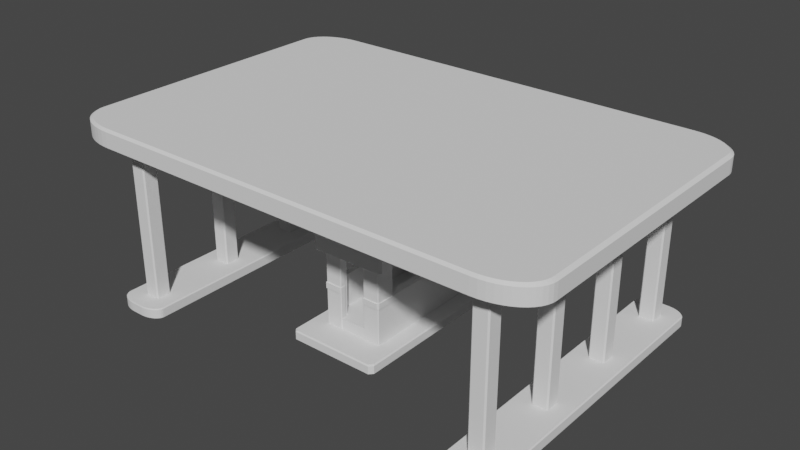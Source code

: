 # Source: Gardu.blend  (saved by Blender 3.6.13; exported with 4.5.12 LTS)
import bpy
from mathutils import Matrix  # noqa: F401  (used for matrix-valued properties, if any)

bpy.ops.wm.read_factory_settings(use_empty=True)
scene = bpy.context.scene
scene.name = 'Scene'

# ---- collections
col_collection = bpy.data.collections.new('Collection'); scene.collection.children.link(col_collection)

# ---- world
world_world = bpy.data.worlds.new('World'); scene.world = world_world
world_world.use_nodes = True; world_world.node_tree.nodes.clear()
_N = world_world.node_tree.nodes; _L = world_world.node_tree.links
n0 = _N.new('ShaderNodeOutputWorld'); n0.name = 'World Output'; n0.location = (300, 300)
n1 = _N.new('ShaderNodeBackground'); n1.name = 'Background'; n1.location = (10, 300)
n1.inputs[0].default_value = (0.05088, 0.05088, 0.05088, 1.0)
_L.new(n1.outputs[0], n0.inputs[0])
n0.is_active_output = True
world_world.color = (0.05088, 0.05088, 0.05088)
world_world.use_sun_shadow = False
world_world.sun_shadow_jitter_overblur = 0.0

# ---- meshes
me_plane = bpy.data.meshes.new('Plane')
me_plane.from_pydata([(0.0, 2.0, 0.0), (0.0, 1.7, 0.6), (-0.74, 1.7, 0.6), (0.0, 1.72, 3.0), (-0.9, 2.0, 0.0), (-0.92, 1.98, 0.0), (-0.92, 1.98, 3.0), (-0.74, 1.7, 1.6), (-0.92, 0.0, 0.0), (0.0, 2.0, 3.0), (-0.9, 2.0, 3.0), (0.0, 1.7, 1.6), (-0.9, 2.0, 1.58), (-0.92, 1.98, 1.58), (-0.9, 2.0, 2.52), (0.0, 1.7, 2.5), (-0.74, 1.7, 2.5), (-0.92, 1.98, 2.52), (-0.62, 2.0, 3.0), (-0.6, 2.0, 0.0), (-0.92, 1.7, 0.0), (-0.92, 1.72, 3.0), (-0.6, 1.7, 2.5), (-0.6, 1.7, 1.6), (0.0, 1.98, 1.6), (0.0, 2.0, 1.58), (0.0, 2.0, 2.52), (0.0, 1.98, 2.5), (-0.6, 1.98, 1.6), (-0.62, 2.0, 1.58), (-0.62, 2.0, 2.52), (-0.6, 1.98, 2.5), (-0.62, 1.72, 3.0), (-0.92, 0.0, 3.0), (0.0, 0.0, 0.6), (-0.74, 0.0, 0.6), (-0.74, 0.0, 3.0), (-0.74, 0.0, 1.6), (-0.74, 0.0, 2.5), (-0.9001, 1.7, 1.602), (-0.92, 1.72, 1.58), (-0.92, 1.72, 2.52), (-0.9001, 1.7, 2.498), (-0.92, 0.0, 1.58), (-0.9001, 0.0, 1.602), (-0.9001, 0.0, 2.498), (-0.92, 0.0, 2.52), (-0.74, 1.4, 1.6), (-0.74, 1.4, 2.5), (-0.9001, 1.4, 1.602), (-0.92, 1.42, 1.58), (-0.92, 1.42, 2.52), (-0.9001, 1.4, 2.498), (0.74, 1.7, 0.6), (0.9, 2.0, 0.0), (0.92, 1.98, 0.0), (0.92, 1.98, 3.0), (0.74, 1.7, 1.6), (0.92, 0.0, 0.0), (0.9, 2.0, 3.0), (0.9, 2.0, 1.58), (0.92, 1.98, 1.58), (0.9, 2.0, 2.52), (0.74, 1.7, 2.5), (0.92, 1.98, 2.52), (0.62, 2.0, 3.0), (0.6, 2.0, 0.0), (0.92, 1.7, 0.0), (0.92, 1.72, 3.0), (0.6, 1.7, 2.5), (0.6, 1.7, 1.6), (0.6, 1.98, 1.6), (0.62, 2.0, 1.58), (0.62, 2.0, 2.52), (0.6, 1.98, 2.5), (0.62, 1.72, 3.0), (0.92, 0.0, 3.0), (0.74, 0.0, 0.6), (0.74, 0.0, 3.0), (0.74, 0.0, 1.6), (0.74, 0.0, 2.5), (0.9001, 1.7, 1.602), (0.92, 1.72, 1.58), (0.92, 1.72, 2.52), (0.9001, 1.7, 2.498), (0.92, 0.0, 1.58), (0.9001, 0.0, 1.602), (0.9001, 0.0, 2.498), (0.92, 0.0, 2.52), (0.74, 1.4, 1.6), (0.74, 1.4, 2.5), (0.9001, 1.4, 1.602), (0.92, 1.42, 1.58), (0.92, 1.42, 2.52), (0.9001, 1.4, 2.498), (0.0, -2.0, 0.0), (0.0, -1.7, 0.6), (-0.74, -1.7, 0.6), (0.0, -1.7, 3.0), (-0.9, -2.0, 0.0), (-0.92, -1.98, 0.0), (-0.92, -1.98, 3.0), (-0.74, -1.7, 1.6), (0.0, -2.0, 3.0), (-0.9, -2.0, 3.0), (-0.9, -2.0, 1.58), (-0.92, -1.98, 1.58), (-0.9, -2.0, 2.52), (0.0, -1.7, 2.5), (-0.74, -1.7, 2.5), (-0.92, -1.98, 2.52), (-0.62, -2.0, 3.0), (-0.6, -2.0, 0.0), (-0.92, -1.7, 0.0), (-0.92, -1.7, 3.0), (-0.6, -1.7, 2.5), (-0.6, -1.7, 1.58), (0.0, -2.0, 2.52), (0.0, -1.98, 2.5), (-0.62, -2.0, 1.58), (-0.62, -2.0, 2.52), (-0.6, -1.98, 2.5), (-0.62, -1.7, 3.0), (-0.9001, -1.7, 1.602), (-0.92, -1.7, 1.58), (-0.92, -1.7, 2.52), (-0.9001, -1.7, 2.498), (-0.74, -1.4, 1.6), (-0.74, -1.4, 2.5), (-0.9001, -1.4, 1.602), (-0.92, -1.42, 1.58), (-0.92, -1.42, 2.52), (-0.9001, -1.4, 2.498), (0.74, -1.7, 0.6), (0.9, -2.0, 0.0), (0.92, -1.98, 0.0), (0.92, -1.98, 3.0), (0.74, -1.7, 1.6), (0.9, -2.0, 3.0), (0.9, -2.0, 1.58), (0.92, -1.98, 1.58), (0.9, -2.0, 2.52), (0.74, -1.7, 2.5), (0.92, -1.98, 2.52), (0.62, -2.0, 3.0), (0.6, -2.0, 0.0), (0.92, -1.7, 0.0), (0.92, -1.7, 3.0), (0.6, -1.7, 2.5), (0.6, -1.7, 1.58), (0.62, -2.0, 1.58), (0.62, -2.0, 2.52), (0.6, -1.98, 2.5), (0.62, -1.7, 3.0), (0.9001, -1.7, 1.602), (0.92, -1.7, 1.58), (0.92, -1.7, 2.52), (0.9001, -1.7, 2.498), (0.74, -1.4, 1.6), (0.74, -1.4, 2.5), (0.9001, -1.4, 1.602), (0.92, -1.42, 1.58), (0.92, -1.42, 2.52), (0.9001, -1.4, 2.498), (-0.61, -1.7, 0.6), (0.61, -1.7, 0.6), (0.0, -1.98, -3.725e-09), (-0.6, -1.84, 2.5), (0.0, -1.84, 0.6), (0.6, -1.84, 2.5), (-0.42, -2.0, 0.0), (-0.42, -2.0, 1.58), (-0.4, -1.7, 2.5), (-0.4, -1.84, 1.58), (-0.4, -1.98, 1.58), (-0.4, -1.84, 2.5), (-0.4, -1.98, 2.5), (-0.42, -2.0, 2.52), (-0.4057, -1.84, 0.6), (-0.41, -1.7, 0.6), (-0.4001, -1.98, 3.725e-09), (0.42, -2.0, 0.0), (0.42, -2.0, 1.58), (0.4, -1.7, 2.5), (0.4, -1.7, 1.58), (0.4, -1.84, 1.58), (0.4, -1.98, 1.58), (0.4, -1.84, 2.5), (0.4, -1.98, 2.5), (0.42, -2.0, 2.52), (0.4057, -1.84, 0.6), (0.41, -1.7, 0.6), (0.4001, -1.98, 3.725e-09), (0.0, -1.98, 0.6), (0.74, 1.72, 3.0), (-0.74, 1.72, 3.0), (0.3999, -1.98, 0.6), (-0.3999, -1.98, 0.6), (-0.74, -1.7, 3.0), (0.74, -1.7, 3.0), (-0.9, 2.0, 1.4), (-0.62, 2.0, 1.4), (-0.92, 1.98, 1.4), (0.0, 2.0, 1.4), (-0.92, 1.72, 1.4), (0.9, 2.0, 1.4), (0.62, 2.0, 1.4), (0.92, 1.98, 1.4), (0.92, 1.72, 1.4), (-0.92, 0.0, 1.4), (-0.9, -2.0, 1.4), (-0.62, -2.0, 1.4), (-0.92, -1.98, 1.4), (-0.92, -1.7, 1.4), (-0.42, -2.0, 1.4), (0.9, -2.0, 1.4), (0.62, -2.0, 1.4), (0.92, -1.98, 1.4), (0.92, -1.7, 1.4), (0.42, -2.0, 1.4), (0.92, 0.0, 1.4), (-0.74, -1.7, 1.4), (-0.6017, -1.7, 1.4), (-0.401, -1.84, 1.4), (-0.4, -1.98, 1.4), (0.74, -1.7, 1.4), (0.6017, -1.7, 1.4), (0.4017, -1.7, 1.4), (0.401, -1.84, 1.4), (0.4, -1.98, 1.4), (-0.909, 2.044, 1.4), (-0.909, 2.044, 1.58), (-0.9292, 2.003, 1.58), (-0.6262, 2.044, 1.4), (-0.6262, 2.044, 1.58), (-0.9292, 2.003, 1.4), (-1.694e-09, 2.044, 1.58), (-1.694e-09, 2.044, 1.4), (-0.9292, 1.741, 1.4), (-0.9292, 1.741, 1.58), (-0.9292, 1.438, 1.58), (-0.9292, 0.003556, 1.58), (0.909, 2.044, 1.4), (0.909, 2.044, 1.58), (0.9492, 2.003, 1.58), (0.6262, 2.044, 1.4), (0.6262, 2.044, 1.58), (0.9492, 2.003, 1.4), (0.9492, 1.741, 1.4), (0.9492, 1.741, 1.58), (0.9492, 1.438, 1.58), (0.9492, 0.003556, 1.58), (-0.909, -2.036, 1.4), (-0.909, -2.036, 1.58), (-0.9292, -1.996, 1.58), (-0.6262, -2.036, 1.4), (-0.6262, -2.036, 1.58), (-0.9292, -1.996, 1.4), (-0.9292, -1.713, 1.4), (-0.9292, -1.713, 1.58), (-0.9292, -1.431, 1.58), (0.909, -2.036, 1.4), (0.909, -2.036, 1.58), (0.9492, -1.996, 1.58), (0.6262, -2.036, 1.4), (0.6262, -2.036, 1.58), (0.9492, -1.996, 1.4), (0.9492, -1.713, 1.4), (0.9492, -1.713, 1.58), (0.9492, -1.431, 1.58), (0.4042, -2.036, 1.58), (-0.4042, -2.036, 1.4), (-0.4042, -2.036, 1.58), (-0.384, -1.855, 1.58), (-0.384, -1.996, 1.58), (-0.385, -1.855, 1.4), (0.4042, -2.036, 1.4), (0.384, -1.855, 1.58), (0.384, -1.996, 1.58), (-0.9292, 0.003556, 1.4), (0.9492, 0.003556, 1.4), (-0.384, -1.996, 1.4), (0.385, -1.855, 1.4), (0.384, -1.996, 1.4), (0.384, -1.984, 1.58), (-0.3841, -1.984, 1.4), (0.3841, -1.984, 1.4), (-0.384, -1.984, 1.58), (-0.3977, -1.986, 1.4), (-0.3977, -1.986, 1.58), (0.3977, -1.986, 1.58), (0.3977, -1.986, 1.4), (-0.45, -1.7, 2.5), (-0.45, -1.7, 1.58), (-0.4557, -1.84, 0.6), (-0.46, -1.7, 0.6), (-0.4517, -1.7, 1.4), (-0.45, -1.84, 1.58), (-0.45, -1.84, 2.5), (-0.451, -1.84, 1.4)], [], [(34, 77, 53, 1), (46, 33, 21, 41, 51), (218, 267, 266, 217), (6, 195, 10), (3, 32, 22, 15), (195, 16, 22, 32), (15, 22, 31, 27), (21, 195, 6), (14, 17, 6, 10), (24, 28, 23, 11), (30, 14, 10, 18), (1, 11, 23, 7, 2), (7, 39, 49, 47), (31, 22, 23, 28), (12, 13, 17, 14), (23, 22, 16, 7), (26, 30, 18, 9), (47, 49, 44, 37), (27, 15, 3, 9, 26), (40, 41, 17, 13), (45, 52, 42, 16, 48, 38), (29, 12, 14, 30), (24, 25, 29, 28), (26, 27, 31, 30), (30, 31, 28, 29), (216, 264, 276, 219), (3, 9, 18, 32), (32, 18, 10, 195), (2, 7, 47, 37, 35), (16, 195, 36, 38, 48), (41, 21, 6, 17), (61, 244, 243, 60), (16, 48, 47, 7), (49, 50, 43, 44), (45, 46, 51, 52), (8, 209, 204, 20), (195, 21, 33, 36), (49, 47, 48, 52), (50, 49, 52, 51), (41, 51, 52, 42), (39, 40, 50, 49), (42, 52, 48, 16), (40, 50, 51, 41), (88, 93, 83, 68, 76), (161, 269, 251, 85), (56, 59, 194), (3, 15, 69, 75), (194, 75, 69, 63), (15, 27, 74, 69), (68, 56, 194), (62, 59, 56, 64), (24, 11, 70, 71), (73, 65, 59, 62), (1, 53, 57, 70, 11), (57, 89, 91, 81), (74, 71, 70, 69), (60, 62, 64, 61), (70, 57, 63, 69), (26, 9, 65, 73), (89, 79, 86, 91), (171, 272, 274, 289), (82, 61, 64, 83), (87, 80, 90, 63, 84, 94), (72, 73, 62, 60), (24, 71, 72, 25), (26, 73, 74, 27), (73, 72, 71, 74), (3, 75, 65, 9), (75, 194, 59, 65), (53, 77, 79, 89, 57), (63, 90, 80, 78, 194), (83, 64, 56, 68), (72, 246, 236, 25), (63, 57, 89, 90), (91, 86, 85, 92), (87, 94, 93, 88), (209, 8, 113, 213), (194, 78, 76, 68), (91, 94, 90, 89), (92, 93, 94, 91), (83, 84, 94, 93), (81, 91, 92, 82), (84, 63, 90, 94), (82, 83, 93, 92), (46, 131, 125, 114, 33), (150, 265, 262, 139), (101, 104, 198), (98, 108, 172, 292, 115, 122), (198, 122, 115, 109), (108, 118, 176, 175, 298, 292, 172), (114, 101, 198), (107, 104, 101, 110), (120, 111, 104, 107), (102, 127, 129, 123), (166, 180, 170, 95), (105, 107, 110, 106), (116, 102, 109, 115), (117, 103, 111, 120, 177), (127, 37, 44, 129), (82, 249, 244, 61), (118, 117, 103, 98, 108), (124, 106, 110, 125), (45, 38, 128, 109, 126, 132), (119, 120, 107, 105), (117, 177, 120, 121, 176, 118), (167, 298, 175, 172, 292, 115), (98, 122, 111, 103), (122, 198, 104, 111), (97, 35, 37, 127, 102, 221), (109, 128, 38, 36, 198), (125, 110, 101, 114), (174, 287, 273, 173), (109, 102, 127, 128), (129, 44, 43, 130), (45, 132, 131, 46), (155, 268, 269, 161), (198, 36, 33, 114), (129, 132, 128, 127), (130, 131, 132, 129), (125, 126, 132, 131), (123, 129, 130, 124), (126, 109, 128, 132), (124, 125, 131, 130), (88, 76, 147, 156, 162), (228, 282, 277, 185), (136, 199, 138), (98, 153, 148, 183, 108), (199, 142, 148, 153), (108, 183, 187, 188, 118), (147, 199, 136), (141, 143, 136, 138), (151, 141, 138, 144), (137, 154, 160, 158), (152, 188, 189, 151), (139, 140, 143, 141), (149, 148, 142, 137), (117, 189, 151, 144, 103), (158, 160, 86, 79), (13, 232, 239, 40), (155, 156, 143, 140), (87, 163, 157, 142, 159, 80), (150, 139, 141, 151), (117, 118, 188, 152, 151, 189), (226, 227, 184, 149), (98, 103, 144, 153), (153, 144, 138, 199), (133, 225, 137, 158, 79, 77), (142, 199, 78, 80, 159), (156, 147, 136, 143), (142, 159, 158, 137), (160, 161, 85, 86), (87, 88, 162, 163), (139, 262, 263, 140), (199, 147, 76, 78), (160, 158, 159, 163), (161, 160, 163, 162), (156, 162, 163, 157), (154, 155, 161, 160), (157, 163, 159, 142), (155, 161, 162, 156), (166, 95, 181, 192), (193, 197, 180, 166), (225, 133, 165, 226), (120, 177, 176, 121), (149, 184, 183, 148), (193, 166, 192, 196), (222, 296, 295, 164), (96, 191, 165, 133, 77, 34), (96, 34, 35, 97, 164, 295, 179), (34, 1, 2, 35), (121, 167, 298, 175, 176), (216, 219, 181, 145), (196, 190, 168, 193), (148, 169, 187, 183), (115, 292, 293, 116), (221, 102, 116, 222), (177, 171, 289, 174, 176), (223, 224, 197, 178), (175, 298, 292, 172), (176, 174, 173, 175), (210, 252, 257, 212), (119, 171, 177, 120), (187, 183, 184, 185), (189, 188, 186, 290, 182), (228, 190, 196, 229), (227, 191, 190, 228), (188, 187, 185, 186), (96, 179, 178, 168), (169, 152, 188, 187), (96, 168, 190, 191), (151, 189, 182, 150), (183, 187, 188, 152, 169, 148), (193, 168, 178, 197), (67, 55, 207, 208), (0, 203, 206, 66), (66, 206, 205, 54), (54, 205, 207, 55), (20, 204, 202, 5), (0, 19, 201, 203), (19, 4, 200, 201), (4, 5, 202, 200), (112, 170, 214, 211), (113, 100, 212, 213), (112, 211, 210, 99), (99, 210, 212, 100), (211, 255, 252, 210), (146, 218, 217, 135), (145, 134, 215, 216), (134, 135, 217, 215), (85, 251, 250, 92), (25, 236, 234, 29), (58, 67, 208, 220), (220, 218, 146, 58), (178, 294, 299, 223), (185, 277, 284, 186), (97, 221, 222, 164), (116, 293, 296, 222), (184, 227, 228, 185), (124, 259, 254, 106), (137, 225, 226, 149), (165, 191, 227, 226), (212, 257, 258, 213), (50, 240, 241, 43), (180, 197, 224, 288, 214, 170), (192, 181, 219, 291, 229, 196), (230, 235, 232, 231), (233, 230, 231, 234), (237, 233, 234, 236), (238, 239, 232, 235), (242, 243, 244, 247), (245, 246, 243, 242), (237, 236, 246, 245), (248, 247, 244, 249), (252, 253, 254, 257), (255, 256, 253, 252), (258, 257, 254, 259), (258, 259, 260, 241, 279), (261, 266, 263, 262), (264, 261, 262, 265), (267, 268, 263, 266), (238, 279, 241, 240, 239), (255, 271, 272, 256), (265, 270, 276, 264), (267, 280, 251, 269, 268), (248, 249, 250, 251, 280), (273, 287, 274, 281, 285, 275), (277, 282, 286, 283, 278, 284), (271, 281, 274, 272), (276, 270, 278, 283), (219, 276, 283, 291), (215, 261, 264, 216), (217, 266, 261, 215), (106, 254, 253, 105), (207, 247, 248, 208), (203, 237, 245, 206), (29, 234, 231, 12), (209, 279, 238, 204), (140, 263, 268, 155), (206, 245, 242, 205), (213, 258, 279, 209), (205, 242, 247, 207), (220, 280, 267, 218), (204, 238, 235, 202), (60, 243, 246, 72), (173, 273, 275, 223), (208, 248, 280, 220), (201, 233, 237, 203), (130, 260, 259, 124), (200, 230, 233, 201), (105, 253, 256, 119), (119, 256, 272, 171), (182, 270, 265, 150), (202, 235, 230, 200), (43, 241, 260, 130), (40, 239, 240, 50), (223, 275, 285, 224), (92, 250, 249, 82), (12, 231, 232, 13), (214, 271, 255, 211), (285, 288, 281), (286, 282, 228, 229), (278, 270, 182, 290), (281, 271, 214, 288, 285), (289, 287, 174), (224, 285, 288), (274, 287, 289), (290, 284, 278), (291, 286, 229), (283, 286, 291), (186, 284, 290), (298, 297, 293, 292), (296, 299, 294, 295), (293, 297, 299, 296), (179, 295, 294, 178), (173, 297, 298, 175), (223, 299, 297, 173), (298, 167, 115, 292)])
_uv = me_plane.uv_layers.new(name='UVMap')
_uv.uv.foreach_set('vector', [0.0, 0.0, 0.0, 0.0, 0.0, 0.0, 0.0, 0.0, 0.0, 0.0, 0.0, 0.0, 0.0, 0.0, 0.0, 0.0, 0.0, 0.0, 0.0, 0.0, 0.0, 0.0, 0.0, 0.0, 0.0, 0.0, 0.0, 0.0, 0.0, 0.0, 0.0, 0.0, 0.0, 0.0, 0.0, 0.0, 0.0, 0.0, 0.0, 0.0, 0.0, 0.0, 0.0, 0.0, 0.0, 0.0, 0.0, 0.0, 0.0, 0.0, 0.0, 0.0, 0.0, 0.0, 0.0, 0.0, 0.0, 0.0, 0.0, 0.0, 0.0, 0.0, 0.0, 0.0, 0.0, 0.0, 0.0, 0.0, 0.0, 0.0, 0.0, 0.0, 0.0, 0.0, 0.0, 0.0, 0.0, 0.0, 0.0, 0.0, 0.0, 0.0, 0.0, 0.0, 0.0, 0.0, 0.0, 0.0, 0.0, 0.0, 0.0, 0.0, 0.0, 0.0, 0.0, 0.0, 0.0, 0.0, 0.0, 0.0, 0.0, 0.0, 0.0, 0.0, 0.0, 0.0, 0.0, 0.0, 0.0, 0.0, 0.0, 0.0, 0.0, 0.0, 0.0, 0.0, 0.0, 0.0, 0.0, 0.0, 0.0, 0.0, 0.0, 0.0, 0.0, 0.0, 0.0, 0.0, 0.0, 0.0, 0.0, 0.0, 0.0, 0.0, 0.0, 0.0, 0.0, 0.0, 0.0, 0.0, 0.0, 0.0, 0.0, 0.0, 0.0, 0.0, 0.0, 0.0, 0.0, 0.0, 0.0, 0.0, 0.0, 0.0, 0.0, 0.0, 0.0, 0.0, 0.0, 0.0, 0.0, 0.0, 0.0, 0.0, 0.0, 0.0, 0.0, 0.0, 0.0, 0.0, 0.0, 0.0, 0.0, 0.0, 0.0, 0.0, 0.0, 0.0, 0.0, 0.0, 0.0, 0.0, 0.0, 0.0, 0.0, 0.0, 0.0, 0.0, 0.0, 0.0, 0.0, 0.0, 0.0, 0.0, 0.0, 0.0, 0.0, 0.0, 0.0, 0.0, 0.0, 0.0, 0.0, 0.0, 0.0, 0.0, 0.0, 0.0, 0.0, 0.0, 0.0, 0.0, 0.0, 0.0, 0.0, 0.0, 0.0, 0.0, 0.0, 0.0, 0.0, 0.0, 0.0, 0.0, 0.0, 0.0, 0.0, 0.0, 0.0, 0.0, 0.0, 0.0, 0.0, 0.0, 0.0, 0.0, 0.0, 0.0, 0.0, 0.0, 0.0, 0.0, 0.0, 0.0, 0.0, 0.0, 0.0, 0.0, 0.0, 0.0, 0.0, 0.0, 0.0, 0.0, 0.0, 0.0, 0.0, 0.0, 0.0, 0.0, 0.0, 0.0, 0.0, 0.0, 0.0, 0.0, 0.0, 0.0, 0.0, 0.0, 0.0, 0.0, 0.0, 0.0, 0.0, 0.0, 0.0, 0.0, 0.0, 0.0, 0.0, 0.0, 0.0, 0.0, 0.0, 0.0, 0.0, 0.0, 0.0, 0.0, 0.0, 0.0, 0.0, 0.0, 0.0, 0.0, 0.0, 0.0, 0.0, 0.0, 0.0, 0.0, 0.0, 0.0, 0.0, 0.0, 0.0, 0.0, 0.0, 0.0, 0.0, 0.0, 0.0, 0.0, 0.0, 0.0, 0.0, 0.0, 0.0, 0.0, 0.0, 0.0, 0.0, 0.0, 0.0, 0.0, 0.0, 0.0, 0.0, 0.0, 0.0, 0.0, 0.0, 0.0, 0.0, 0.0, 0.0, 0.0, 0.0, 0.0, 0.0, 0.0, 0.0, 0.0, 0.0, 0.0, 0.0, 0.0, 0.0, 0.0, 0.0, 0.0, 0.0, 0.0, 0.0, 0.0, 0.0, 0.0, 0.0, 0.0, 0.0, 0.0, 0.0, 0.0, 0.0, 0.0, 0.0, 0.0, 0.0, 0.0, 0.0, 0.0, 0.0, 0.0, 0.0, 0.0, 0.0, 0.0, 0.0, 0.0, 0.0, 0.0, 0.0, 0.0, 0.0, 0.0, 0.0, 0.0, 0.0, 0.0, 0.0, 0.0, 0.0, 0.0, 0.0, 0.0, 0.0, 0.0, 0.0, 0.0, 0.0, 0.0, 0.0, 0.0, 0.0, 0.0, 0.0, 0.0, 0.0, 0.0, 0.0, 0.0, 0.0, 0.0, 0.0, 0.0, 0.0, 0.0, 0.0, 0.0, 0.0, 0.0, 0.0, 0.0, 0.0, 0.0, 0.0, 0.0, 0.0, 0.0, 0.0, 0.0, 0.0, 0.0, 0.0, 0.0, 0.0, 0.0, 0.0, 0.0, 0.0, 0.0, 0.0, 0.0, 0.0, 0.0, 0.0, 0.0, 0.0, 0.0, 0.0, 0.0, 0.0, 0.0, 0.0, 0.0, 0.0, 0.0, 0.0, 0.0, 0.0, 0.0, 0.0, 0.0, 0.0, 0.0, 0.0, 0.0, 0.0, 0.0, 0.0, 0.0, 0.0, 0.0, 0.0, 0.0, 0.0, 0.0, 0.0, 0.0, 0.0, 0.0, 0.0, 0.0, 0.0, 0.0, 0.0, 0.0, 0.0, 0.0, 0.0, 0.0, 0.0, 0.0, 0.0, 0.0, 0.0, 0.0, 0.0, 0.0, 0.0, 0.0, 0.0, 0.0, 0.0, 0.0, 0.0, 0.0, 0.0, 0.0, 0.0, 0.0, 0.0, 0.0, 0.0, 0.0, 0.0, 0.0, 0.0, 0.0, 0.0, 0.0, 0.0, 0.0, 0.0, 0.0, 0.0, 0.0, 0.0, 0.0, 0.0, 0.0, 0.0, 0.0, 0.0, 0.0, 0.0, 0.0, 0.0, 0.0, 0.0, 0.0, 0.0, 0.0, 0.0, 0.0, 0.0, 0.0, 0.0, 0.0, 0.0, 0.0, 0.0, 0.0, 0.0, 0.0, 0.0, 0.0, 0.0, 0.0, 0.0, 0.0, 0.0, 0.0, 0.0, 0.0, 0.0, 0.0, 0.0, 0.0, 0.0, 0.0, 0.0, 0.0, 0.0, 0.0, 0.0, 0.0, 0.0, 0.0, 0.0, 0.0, 0.0, 0.0, 0.0, 0.0, 0.0, 0.0, 0.0, 0.0, 0.0, 0.0, 0.0, 0.0, 0.0, 0.0, 0.0, 0.0, 0.0, 0.0, 0.0, 0.0, 0.0, 0.0, 0.0, 0.0, 0.0, 0.0, 0.0, 0.0, 0.0, 0.0, 0.0, 0.0, 0.0, 0.0, 0.0, 0.0, 0.0, 0.0, 0.0, 0.0, 0.0, 0.0, 0.0, 0.0, 0.0, 0.0, 0.0, 0.0, 0.0, 0.0, 0.0, 0.0, 0.0, 0.0, 0.0, 0.0, 0.0, 0.0, 0.0, 0.0, 0.0, 0.0, 0.0, 0.0, 0.0, 0.0, 0.0, 0.0, 0.0, 0.0, 0.0, 0.0, 0.0, 0.0, 0.0, 0.0, 0.0, 0.0, 0.0, 0.0, 0.0, 0.0, 0.0, 0.0, 0.0, 0.0, 0.0, 0.0, 0.0, 0.0, 0.0, 0.0, 0.0, 0.0, 0.0, 0.0, 0.0, 0.0, 0.0, 0.0, 0.0, 0.0, 0.0, 0.0, 0.0, 0.0, 0.0, 0.0, 0.0, 0.0, 0.0, 0.0, 0.0, 0.0, 0.0, 0.0, 0.0, 0.0, 0.0, 0.0, 0.0, 0.0, 0.0, 0.0, 0.0, 0.0, 0.0, 0.0, 0.0, 0.0, 0.0, 0.0, 0.0, 0.0, 0.0, 0.0, 0.0, 0.0, 0.0, 0.0, 0.0, 0.0, 0.0, 0.0, 0.0, 0.0, 0.0, 0.0, 0.0, 0.0, 0.0, 0.0, 0.0, 0.0, 0.0, 0.0, 0.0, 0.0, 0.0, 0.0, 0.0, 0.0, 0.0, 0.0, 0.0, 0.0, 0.0, 0.0, 0.0, 0.0, 0.0, 0.0, 0.0, 0.0, 0.0, 0.0, 0.0, 0.0, 0.0, 0.0, 0.0, 0.0, 0.0, 0.0, 0.0, 0.0, 0.0, 0.0, 0.0, 0.0, 0.0, 0.0, 0.0, 0.0, 0.0, 0.0, 0.0, 0.0, 0.0, 0.0, 0.0, 0.0, 0.0, 0.0, 0.0, 0.0, 0.0, 0.0, 0.0, 0.0, 0.0, 0.0, 0.0, 0.0, 0.0, 0.0, 0.0, 0.0, 0.0, 0.0, 0.0, 0.0, 0.0, 0.0, 0.0, 0.0, 0.0, 0.0, 0.0, 0.0, 0.0, 0.0, 0.0, 0.0, 0.0, 0.0, 0.0, 0.0, 0.0, 0.0, 0.0, 0.0, 0.0, 0.0, 0.0, 0.0, 0.0, 0.0, 0.0, 0.0, 0.0, 0.0, 0.0, 0.0, 0.0, 0.0, 0.0, 0.0, 0.0, 0.0, 0.0, 0.0, 0.0, 0.0, 0.0, 0.0, 0.0, 0.0, 0.0, 0.0, 0.0, 0.0, 0.0, 0.0, 0.0, 0.0, 0.0, 0.0, 0.0, 0.0, 0.0, 0.0, 0.0, 0.0, 0.0, 0.0, 0.0, 0.0, 0.0, 0.0, 0.0, 0.0, 0.0, 0.0, 0.0, 0.0, 0.0, 0.0, 0.0, 0.0, 0.0, 0.0, 0.0, 0.0, 0.0, 0.0, 0.0, 0.0, 0.0, 0.0, 0.0, 0.0, 0.0, 0.0, 0.0, 0.0, 0.0, 0.0, 0.0, 0.0, 0.0, 0.0, 0.0, 0.0, 0.0, 0.0, 0.0, 0.0, 0.0, 0.0, 0.0, 0.0, 0.0, 0.0, 0.0, 0.0, 0.0, 0.0, 0.0, 0.0, 0.0, 0.0, 0.0, 0.0, 0.0, 0.0, 0.0, 0.0, 0.0, 0.0, 0.0, 0.0, 0.0, 0.0, 0.0, 0.0, 0.0, 0.0, 0.0, 0.0, 0.0, 0.0, 0.0, 0.0, 0.0, 0.0, 0.0, 0.0, 0.0, 0.0, 0.0, 0.0, 0.0, 0.0, 0.0, 0.0, 0.0, 0.0, 0.0, 0.0, 0.0, 0.0, 0.0, 0.0, 0.0, 0.0, 0.0, 0.0, 0.0, 0.0, 0.0, 0.0, 0.0, 0.0, 0.0, 0.0, 0.0, 0.0, 0.0, 0.0, 0.0, 0.0, 0.0, 0.0, 0.0, 0.0, 0.0, 0.0, 0.0, 0.0, 0.0, 0.0, 0.0, 0.0, 0.0, 0.0, 0.0, 0.0, 0.0, 0.0, 0.0, 0.0, 0.0, 0.0, 0.0, 0.0, 0.0, 0.0, 0.0, 0.0, 0.0, 0.0, 0.0, 0.0, 0.0, 0.0, 0.0, 0.0, 0.0, 0.0, 0.0, 0.0, 0.0, 0.0, 0.0, 0.0, 0.0, 0.0, 0.0, 0.0, 0.0, 0.0, 0.0, 0.0, 0.0, 0.0, 0.0, 0.0, 0.0, 0.0, 0.0, 0.0, 0.0, 0.0, 0.0, 0.0, 0.0, 0.0, 0.0, 0.0, 0.0, 0.0, 0.0, 0.0, 0.0, 0.0, 0.0, 0.0, 0.0, 0.0, 0.0, 0.0, 0.0, 0.0, 0.0, 0.0, 0.0, 0.0, 0.0, 0.0, 0.0, 0.0, 0.0, 0.0, 0.0, 0.0, 0.0, 0.0, 0.0, 0.0, 0.0, 0.0, 0.0, 0.0, 0.0, 0.0, 0.0, 0.0, 0.0, 0.0, 0.0, 0.0, 0.0, 0.0, 0.0, 0.0, 0.0, 0.0, 0.0, 0.0, 0.0, 0.0, 0.0, 0.0, 0.0, 0.0, 0.0, 0.0, 0.0, 0.0, 0.0, 0.0, 0.0, 0.0, 0.0, 0.0, 0.0, 0.0, 0.0, 0.0, 0.0, 0.0, 0.0, 0.0, 0.0, 0.0, 0.0, 0.0, 0.0, 0.0, 0.0, 0.0, 0.0, 0.0, 0.0, 0.0, 0.0, 0.0, 0.0, 0.0, 0.0, 0.0, 0.0, 0.0, 0.0, 0.0, 0.0, 0.0, 0.0, 0.0, 0.0, 0.0, 0.0, 0.0, 0.0, 0.0, 0.0, 0.0, 0.0, 0.0, 0.0, 0.0, 0.0, 0.0, 0.0, 0.0, 0.0, 0.0, 0.0, 0.0, 0.0, 0.0, 0.0, 0.0, 0.0, 0.0, 0.0, 0.0, 0.0, 0.0, 0.0, 0.0, 0.0, 0.0, 0.0, 0.0, 0.0, 0.0, 0.0, 0.0, 0.0, 0.0, 0.0, 0.0, 0.0, 0.0, 0.0, 0.0, 0.0, 0.0, 0.0, 0.0, 0.0, 0.0, 0.0, 0.0, 0.0, 0.0, 0.0, 0.0, 0.0, 0.0, 0.0, 0.0, 0.0, 0.0, 0.0, 0.0, 0.0, 0.0, 0.0, 0.0, 0.0, 0.0, 0.0, 0.0, 0.0, 0.0, 0.0, 0.0, 0.0, 0.0, 0.0, 0.0, 0.0, 0.0, 0.0, 0.0, 0.0, 0.0, 0.0, 0.0, 0.0, 0.0, 0.0, 0.0, 0.0, 0.0, 0.0, 0.0, 0.0, 0.0, 0.0, 0.0, 0.0, 0.0, 0.0, 0.0, 0.0, 0.0, 0.0, 0.0, 0.0, 0.0, 0.0, 0.0, 0.0, 0.0, 0.0, 0.0, 0.0, 0.0, 0.0, 0.0, 0.0, 0.0, 0.0, 0.0, 0.0, 0.0, 0.0, 0.0, 0.0, 0.0, 0.0, 0.0, 0.0, 0.0, 0.0, 0.0, 0.0, 0.0, 0.0, 0.0, 0.0, 0.0, 0.0, 0.0, 0.0, 0.0, 0.0, 0.0, 0.0, 0.0, 0.0, 0.0, 0.0, 0.0, 0.0, 0.0, 0.0, 0.0, 0.0, 0.0, 0.0, 0.0, 0.0, 0.0, 0.0, 0.0, 0.0, 0.0, 0.0, 0.0, 0.0, 0.0, 0.0, 0.0, 0.0, 0.0, 0.0, 0.0, 0.0, 0.0, 0.0, 0.0, 0.0, 0.0, 0.0, 0.0, 0.0, 0.0, 0.0, 0.0, 0.0, 0.0, 0.0, 0.0, 0.0, 0.0, 0.0, 0.0, 0.0, 0.0, 0.0, 0.0, 0.0, 0.0, 0.0, 0.0, 0.0, 0.0, 0.0, 0.0, 0.0, 0.0, 0.0, 0.0, 0.0, 0.0, 0.0, 0.0, 0.0, 0.0, 0.0, 0.0, 0.0, 0.0, 0.0, 0.0, 0.0, 0.0, 0.0, 0.0, 0.0, 0.0, 0.0, 0.0, 0.0, 0.0, 0.0, 0.0, 0.0, 0.0, 0.0, 0.0, 0.0, 0.0, 0.0, 0.0, 0.0, 0.0, 0.0, 0.0, 0.0, 0.0, 0.0, 0.0, 0.0, 0.0, 0.0, 0.0, 0.0, 0.0, 0.0, 0.0, 0.0, 0.0, 0.0, 0.0, 0.0, 0.0, 0.0, 0.0, 0.0, 0.0, 0.0, 0.0, 0.0, 0.0, 0.0, 0.0, 0.0, 0.0, 0.0, 0.0, 0.0, 0.0, 0.0, 0.0, 0.0, 0.0, 0.0, 0.0, 0.0, 0.0, 0.0, 0.0, 0.0, 0.0, 0.0, 0.0, 0.0, 0.0, 0.0, 0.0, 0.0, 0.0, 0.0, 0.0, 0.0, 0.0, 0.0, 0.0, 0.0, 0.0, 0.0, 0.0, 0.0, 0.0, 0.0, 0.0, 0.0, 0.0, 0.0, 0.0, 0.0, 0.0, 0.0, 0.0, 0.0, 0.0, 0.0, 0.0, 0.0, 0.0, 0.0, 0.0, 0.0, 0.0, 0.0, 0.0, 0.0, 0.0, 0.0, 0.0, 0.0, 0.0, 0.0, 0.0, 0.0, 0.0, 0.0, 0.0, 0.0, 0.0, 0.0, 0.0, 0.0, 0.0, 0.0, 0.0, 0.0, 0.0, 0.0, 0.0, 0.0, 0.0, 0.0, 0.0, 0.0, 0.0, 0.0, 0.0, 0.0, 0.0, 0.0, 0.0, 0.0, 0.0, 0.0, 0.0, 0.0, 0.0, 0.0, 0.0, 0.0, 0.0, 0.0, 0.0, 0.0, 0.0, 0.0, 0.0, 0.0, 0.0, 0.0, 0.0, 0.0, 0.0, 0.0, 0.0, 0.0, 0.0, 0.0, 0.0, 0.0, 0.0, 0.0, 0.0, 0.0, 0.0, 0.0, 0.0, 0.0, 0.0, 0.0, 0.0, 0.0, 0.0, 0.0, 0.0, 0.0, 0.0, 0.0, 0.0, 0.0, 0.0, 0.0, 0.0, 0.0, 0.0, 0.0, 0.0, 0.0, 0.0, 0.0, 0.0, 0.0, 0.0, 0.0, 0.0, 0.0, 0.0, 0.0, 0.0, 0.0, 0.0, 0.0, 0.0, 0.0, 0.0, 0.0, 0.0, 0.0, 0.0, 0.0, 0.0, 0.0, 0.0, 0.0, 0.0, 0.0, 0.0, 0.0, 0.0, 0.0, 0.0, 0.0, 0.0, 0.0, 0.0, 0.0, 0.0, 0.0, 0.0, 0.0, 0.0, 0.0, 0.0, 0.0, 0.0, 0.0, 0.0, 0.0, 0.0, 0.0, 0.0, 0.0, 0.0, 0.0, 0.0, 0.0, 0.0, 0.0, 0.0, 0.0, 0.0, 0.0, 0.0, 0.0, 0.0, 0.0, 0.0, 0.0, 0.0, 0.0, 0.0, 0.0, 0.0, 0.0, 0.0, 0.0, 0.0, 0.0, 0.0, 0.0, 0.0, 0.0, 0.0, 0.0, 0.0, 0.0, 0.0, 0.0, 0.0, 0.0, 0.0, 0.0, 0.0, 0.0, 0.0, 0.0, 0.0, 0.0, 0.0, 0.0, 0.0, 0.0, 0.0, 0.0, 0.0, 0.0, 0.0, 0.0, 0.0, 0.0, 0.0, 0.0, 0.0, 0.0, 0.0, 0.0, 0.0, 0.0, 0.0, 0.0, 0.0, 0.0, 0.0, 0.0, 0.0, 0.0, 0.0, 0.0, 0.0, 0.0, 0.0, 0.0, 0.0, 0.0, 0.0, 0.0, 0.0, 0.0, 0.0, 0.0, 0.0, 0.0, 0.0, 0.0, 0.0, 0.0, 0.0, 0.0, 0.0, 0.0, 0.0, 0.0, 0.0, 0.0, 0.0, 0.0, 0.0, 0.0, 0.0, 0.0, 0.0, 0.0, 0.0, 0.0, 0.0, 0.0, 0.0, 0.0, 0.0, 0.0, 0.0, 0.0, 0.0, 0.0, 0.0, 0.0, 0.0, 0.0, 0.0, 0.0, 0.0, 0.0, 0.0, 0.0, 0.0, 0.0, 0.0, 0.0, 0.0, 0.0, 0.0, 0.0, 0.0, 0.0, 0.0, 0.0, 0.0, 0.0, 0.0, 0.0, 0.0, 0.0, 0.0, 0.0, 0.0, 0.0, 0.0, 0.0, 0.0, 0.0, 0.0, 0.0, 0.0, 0.0, 0.0, 0.0, 0.0, 0.0, 0.0, 0.0, 0.0, 0.0, 0.0, 0.0, 0.0, 0.0, 0.0, 0.0, 0.0, 0.0, 0.0, 0.0, 0.0, 0.0, 0.0, 0.0, 0.0, 0.0, 0.0, 0.0, 0.0, 0.0, 0.0, 0.0, 0.0, 0.0, 0.0, 0.0, 0.0, 0.0, 0.0, 0.0, 0.0, 0.0, 0.0, 0.0, 0.0, 0.0, 0.0, 0.0, 0.0, 0.0, 0.0, 0.0, 0.0, 0.0, 0.0, 0.0, 0.0, 0.0, 0.0, 0.0, 0.0, 0.0, 0.0, 0.0, 0.0, 0.0, 0.0, 0.0, 0.0, 0.0, 0.0, 0.0, 0.0, 0.0, 0.0, 0.0, 0.0, 0.0, 0.0, 0.0, 0.0, 0.0, 0.0, 0.0, 0.0, 0.0, 0.0, 0.0, 0.0, 0.0, 0.0, 0.0, 0.0, 0.0, 0.0, 0.0, 0.0, 0.0, 0.0, 0.0, 0.0, 0.0, 0.0, 0.0, 0.0, 0.0, 0.0, 0.0, 0.0, 0.0, 0.0, 0.0, 0.0, 0.0, 0.0, 0.0, 0.0, 0.0, 0.0, 0.0, 0.0, 0.0, 0.0, 0.0, 0.0, 0.0, 0.0, 0.0, 0.0, 0.0, 0.0, 0.0, 0.0, 0.0, 0.0, 0.0, 0.0, 0.0, 0.0, 0.0, 0.0, 0.0, 0.0, 0.0, 0.0, 0.0, 0.0, 0.0, 0.0, 0.0, 0.0, 0.0, 0.0, 0.0, 0.0, 0.0, 0.0, 0.0, 0.0, 0.0, 0.0, 0.0, 0.0, 0.0, 0.0, 0.0, 0.0, 0.0, 0.0, 0.0, 0.0, 0.0, 0.0, 0.0, 0.0, 0.0, 0.0, 0.0, 0.0, 0.0, 0.0, 0.0, 0.0, 0.0, 0.0, 0.0, 0.0, 0.0, 0.0, 0.0, 0.0, 0.0, 0.0, 0.0, 0.0, 0.0, 0.0, 0.0, 0.0, 0.0, 0.0, 0.0, 0.0, 0.0, 0.0, 0.0, 0.0, 0.0, 0.0, 0.0, 0.0, 0.0, 0.0, 0.0, 0.0, 0.0, 0.0, 0.0, 0.0, 0.0, 0.0, 0.0, 0.0, 0.0, 0.0, 0.0, 0.0, 0.0, 0.0, 0.0, 0.0, 0.0, 0.0, 0.0, 0.0, 0.0, 0.0, 0.0, 0.0, 0.0, 0.0, 0.0, 0.0, 0.0, 0.0, 0.0, 0.0, 0.0, 0.0, 0.0, 0.0, 0.0, 0.0, 0.0, 0.0, 0.0, 0.0, 0.0, 0.0, 0.0, 0.0, 0.0, 0.0, 0.0, 0.0, 0.0, 0.0, 0.0, 0.0, 0.0, 0.0, 0.0, 0.0, 0.0, 0.0, 0.0, 0.0, 0.0, 0.0, 0.0, 0.0, 0.0, 0.0, 0.0, 0.0, 0.0, 0.0, 0.0, 0.0, 0.0, 0.0, 0.0, 0.0, 0.0, 0.0, 0.0, 0.0, 0.0, 0.0, 0.0, 0.0, 0.0, 0.0, 0.0, 0.0, 0.0, 0.0, 0.0, 0.0, 0.0, 0.0, 0.0, 0.0, 0.0, 0.0, 0.0, 0.0, 0.0, 0.0, 0.0, 0.0, 0.0, 0.0, 0.0, 0.0, 0.0, 0.0, 0.0, 0.0, 0.0, 0.0, 0.0, 0.0, 0.0, 0.0, 0.0, 0.0, 0.0, 0.0, 0.0, 0.0, 0.0, 0.0, 0.0, 0.0, 0.0, 0.0, 0.0, 0.0, 0.0, 0.0, 0.0, 0.0, 0.0, 0.0, 0.0, 0.0, 0.0, 0.0, 0.0, 0.0, 0.0, 0.0, 0.0, 0.0, 0.0, 0.0, 0.0, 0.0, 0.0, 0.0, 0.0, 0.0, 0.0, 0.0, 0.0, 0.0, 0.0, 0.0, 0.0, 0.0, 0.0, 0.0, 0.0, 0.0, 0.0, 0.0, 0.0, 0.0, 0.0, 0.0, 0.0, 0.0, 0.0, 0.0, 0.0, 0.0, 0.0, 0.0, 0.0, 0.0, 0.0, 0.0, 0.0, 0.0, 0.0, 0.0, 0.0, 0.0, 0.0, 0.0, 0.0, 0.0, 0.0, 0.0, 0.0, 0.0, 0.0, 0.0, 0.0, 0.0, 0.0, 0.0, 0.0, 0.0, 0.0, 0.0, 0.0, 0.0, 0.0, 0.0, 0.0, 0.0, 0.0, 0.0, 0.0, 0.0, 0.0, 0.0, 0.0, 0.0, 0.0, 0.0, 0.0, 0.0, 0.0, 0.0, 0.0, 0.0, 0.0, 0.0, 0.0, 0.0, 0.0, 0.0, 0.0, 0.0, 0.0, 0.0, 0.0, 0.0, 0.0, 0.0, 0.0, 0.0, 0.0, 0.0, 0.0, 0.0, 0.0, 0.0, 0.0, 0.0, 0.0, 0.0, 0.0, 0.0, 0.0, 0.0, 0.0, 0.0, 0.0, 0.0, 0.0, 0.0, 0.0, 0.0, 0.0, 0.0, 0.0, 0.0, 0.0, 0.0, 0.0, 0.0, 0.0, 0.0, 0.0, 0.0, 0.0, 0.0, 0.0, 0.0, 0.0, 0.0, 0.0, 0.0, 0.0, 0.0, 0.0, 0.0, 0.0, 0.0, 0.0, 0.0, 0.0, 0.0, 0.0, 0.0, 0.0, 0.0, 0.0, 0.0, 0.0, 0.0, 0.0, 0.0, 0.0, 0.0, 0.0, 0.0, 0.0, 0.0, 0.0, 0.0, 0.0, 0.0, 0.0, 0.0, 0.0, 0.0, 0.0, 0.0, 0.0, 0.0, 0.0, 0.0, 0.0, 0.0, 0.0, 0.0, 0.0, 0.0, 0.0, 0.0, 0.0, 0.0, 0.0, 0.0, 0.0, 0.0, 0.0, 0.0, 0.0, 0.0, 0.0, 0.0, 0.0, 0.0, 0.0, 0.0, 0.0, 0.0, 0.0, 0.0, 0.0, 0.0, 0.0, 0.0, 0.0, 0.0, 0.0, 0.0, 0.0, 0.0, 0.0, 0.0, 0.0, 0.0, 0.0, 0.0, 0.0, 0.0, 0.0, 0.0, 0.0, 0.0, 0.0, 0.0, 0.0, 0.0, 0.0, 0.0, 0.0, 0.0, 0.0, 0.0, 0.0, 0.0, 0.0, 0.0, 0.0, 0.0, 0.0, 0.0, 0.0, 0.0, 0.0, 0.0, 0.0, 0.0, 0.0, 0.0, 0.0, 0.0, 0.0, 0.0, 0.0, 0.0, 0.0, 0.0, 0.0, 0.0, 0.0, 0.0, 0.0, 0.0, 0.0, 0.0, 0.0, 0.0, 0.0, 0.0, 0.0, 0.0, 0.0, 0.0, 0.0, 0.0, 0.0, 0.0, 0.0, 0.0, 0.0, 0.0, 0.0, 0.0, 0.0, 0.0, 0.0, 0.0, 0.0, 0.0, 0.0, 0.0, 0.0, 0.0, 0.0, 0.0, 0.0, 0.0])
me_plane.update()
me_plane_002 = bpy.data.meshes.new('Plane.002')
me_plane_002.from_pydata([(1.094, 2.233, 3.77), (1.184, 2.143, 3.77), (1.064, 2.203, 3.8), (1.154, 2.113, 3.8), (-1.154, 2.113, 3.8), (-1.064, 2.203, 3.8), (-1.184, 2.143, 3.77), (-1.094, 2.233, 3.77), (-1.094, -2.213, 3.77), (-1.184, -2.123, 3.77), (-1.064, -2.183, 3.8), (-1.154, -2.093, 3.8), (1.184, -2.123, 3.77), (1.094, -2.213, 3.77), (1.154, -2.093, 3.8), (1.064, -2.183, 3.8), (1.154, 2.113, 3.0), (1.064, 2.203, 3.0), (1.184, 2.143, 3.03), (1.094, 2.233, 3.03), (-1.094, 2.233, 3.03), (-1.184, 2.143, 3.03), (-1.064, 2.203, 3.0), (-1.154, 2.113, 3.0), (-1.154, -2.093, 3.0), (-1.064, -2.183, 3.0), (-1.184, -2.123, 3.03), (-1.094, -2.213, 3.03), (1.064, -2.183, 3.0), (1.154, -2.093, 3.0), (1.094, -2.213, 3.03), (1.184, -2.123, 3.03)], [], [(4, 11, 10, 15, 14, 3, 2, 5), (13, 15, 10, 8), (22, 20, 19, 17), (9, 11, 4, 6), (1, 3, 14, 12), (18, 1, 12, 31), (30, 13, 8, 27), (26, 9, 6, 21), (24, 26, 21, 23), (16, 18, 31, 29), (22, 17, 16, 29, 28, 25, 24, 23), (28, 30, 27, 25), (7, 5, 2, 0), (4, 5, 7, 6), (1, 0, 2, 3), (13, 12, 14, 15), (9, 8, 10, 11), (21, 20, 22, 23), (16, 17, 19, 18), (28, 29, 31, 30), (24, 25, 27, 26), (6, 7, 20, 21), (18, 19, 0, 1), (30, 31, 12, 13), (8, 9, 26, 27), (20, 7, 0, 19)])
_uv = me_plane_002.uv_layers.new(name='UVMap')
_uv.uv.foreach_set('vector', [0.0, 0.0, 0.0, 0.0, 0.0, 0.0, 0.0, 0.0, 0.0, 0.0, 0.0, 0.0, 0.0, 0.0, 0.0, 0.0, 0.0, 0.0, 0.0, 0.0, 0.0, 0.0, 0.0, 0.0, 0.0, 0.0, 0.0, 0.0, 0.0, 0.0, 0.0, 0.0, 0.0, 0.0, 0.0, 0.0, 0.0, 0.0, 0.0, 0.0, 0.0, 0.0, 0.0, 0.0, 0.0, 0.0, 0.0, 0.0, 0.0, 0.0, 0.0, 0.0, 0.0, 0.0, 0.0, 0.0, 0.0, 0.0, 0.0, 0.0, 0.0, 0.0, 0.0, 0.0, 0.0, 0.0, 0.0, 0.0, 0.0, 0.0, 0.0, 0.0, 0.0, 0.0, 0.0, 0.0, 0.0, 0.0, 0.0, 0.0, 0.0, 0.0, 0.0, 0.0, 0.0, 0.0, 0.0, 0.0, 0.0, 0.0, 0.0, 0.0, 0.0, 0.0, 0.0, 0.0, 0.0, 0.0, 0.0, 0.0, 0.0, 0.0, 0.0, 0.0, 0.0, 0.0, 0.0, 0.0, 0.0, 0.0, 0.0, 0.0, 0.0, 0.0, 0.0, 0.0, 0.0, 0.0, 0.0, 0.0, 0.0, 0.0, 0.0, 0.0, 0.0, 0.0, 0.0, 0.0, 0.0, 0.0, 0.0, 0.0, 0.0, 0.0, 0.0, 0.0, 0.0, 0.0, 0.0, 0.0, 0.0, 0.0, 0.0, 0.0, 0.0, 0.0, 0.0, 0.0, 0.0, 0.0, 0.0, 0.0, 0.0, 0.0, 0.0, 0.0, 0.0, 0.0, 0.0, 0.0, 0.0, 0.0, 0.0, 0.0, 0.0, 0.0, 0.0, 0.0, 0.0, 0.0, 0.0, 0.0, 0.0, 0.0, 0.0, 0.0, 0.0, 0.0, 0.0, 0.0, 0.0, 0.0, 0.0, 0.0, 0.0, 0.0, 0.0, 0.0, 0.0, 0.0, 0.0, 0.0, 0.0, 0.0, 0.0, 0.0, 0.0, 0.0, 0.0, 0.0, 0.0, 0.0, 0.0, 0.0, 0.0, 0.0, 0.0, 0.0, 0.0, 0.0, 0.0, 0.0, 0.0, 0.0, 0.0, 0.0, 0.0, 0.0, 0.0, 0.0, 0.0, 0.0, 0.0, 0.0])
me_plane_002.update()
me_plane_003 = bpy.data.meshes.new('Plane.003')
me_plane_003.from_pydata([(1.313, 2.9, 0.24), (1.421, 2.783, 0.24), (1.277, 2.861, 0.27), (1.385, 2.744, 0.27), (-1.385, 2.744, 0.27), (-1.277, 2.861, 0.27), (-1.421, 2.783, 0.24), (-1.313, 2.9, 0.24), (-1.313, -2.88, 0.24), (-1.421, -2.763, 0.24), (-1.277, -2.841, 0.27), (-1.385, -2.724, 0.27), (1.421, -2.763, 0.24), (1.313, -2.88, 0.24), (1.385, -2.724, 0.27), (1.277, -2.841, 0.27), (1.421, 2.783, 4.053e-05), (1.313, 2.9, 4.053e-05), (-1.313, 2.9, 4.053e-05), (-1.421, 2.783, 4.053e-05), (-1.421, -2.763, 4.053e-05), (-1.313, -2.88, 4.053e-05), (1.313, -2.88, 4.053e-05), (1.421, -2.763, 4.053e-05)], [], [(4, 11, 10, 15, 14, 3, 2, 5), (13, 15, 10, 8), (9, 11, 4, 6), (1, 3, 14, 12), (16, 1, 12, 23), (22, 13, 8, 21), (20, 9, 6, 19), (7, 5, 2, 0), (4, 5, 7, 6), (1, 0, 2, 3), (13, 12, 14, 15), (9, 8, 10, 11), (6, 7, 18, 19), (16, 17, 0, 1), (22, 23, 12, 13), (8, 9, 20, 21), (18, 7, 0, 17)])
_uv = me_plane_003.uv_layers.new(name='UVMap')
_uv.uv.foreach_set('vector', [0.0, 0.0, 0.0, 0.0, 0.0, 0.0, 0.0, 0.0, 0.0, 0.0, 0.0, 0.0, 0.0, 0.0, 0.0, 0.0, 0.0, 0.0, 0.0, 0.0, 0.0, 0.0, 0.0, 0.0, 0.0, 0.0, 0.0, 0.0, 0.0, 0.0, 0.0, 0.0, 0.0, 0.0, 0.0, 0.0, 0.0, 0.0, 0.0, 0.0, 0.0, 0.0, 0.0, 0.0, 0.0, 0.0, 0.0, 0.0, 0.0, 0.0, 0.0, 0.0, 0.0, 0.0, 0.0, 0.0, 0.0, 0.0, 0.0, 0.0, 0.0, 0.0, 0.0, 0.0, 0.0, 0.0, 0.0, 0.0, 0.0, 0.0, 0.0, 0.0, 0.0, 0.0, 0.0, 0.0, 0.0, 0.0, 0.0, 0.0, 0.0, 0.0, 0.0, 0.0, 0.0, 0.0, 0.0, 0.0, 0.0, 0.0, 0.0, 0.0, 0.0, 0.0, 0.0, 0.0, 0.0, 0.0, 0.0, 0.0, 0.0, 0.0, 0.0, 0.0, 0.0, 0.0, 0.0, 0.0, 0.0, 0.0, 0.0, 0.0, 0.0, 0.0, 0.0, 0.0, 0.0, 0.0, 0.0, 0.0, 0.0, 0.0, 0.0, 0.0, 0.0, 0.0, 0.0, 0.0, 0.0, 0.0, 0.0, 0.0, 0.0, 0.0, 0.0, 0.0, 0.0, 0.0, 0.0, 0.0, 0.0, 0.0, 0.0, 0.0])
me_plane_003.update()
me_plane_004 = bpy.data.meshes.new('Plane.004')
me_plane_004.from_pydata([(5.6, -8.0, 0.0), (5.0, -7.4, 0.0), (5.522, -7.995, 0.0), (5.445, -7.98, 0.0), (5.37, -7.954, 0.0), (5.3, -7.92, 0.0), (5.235, -7.876, 0.0), (5.176, -7.824, 0.0), (5.124, -7.765, 0.0), (5.08, -7.7, 0.0), (5.046, -7.63, 0.0), (5.02, -7.555, 0.0), (5.005, -7.478, 0.0), (6.5, -7.4, 0.0), (5.9, -8.0, 0.0), (6.495, -7.478, 0.0), (6.48, -7.555, 0.0), (6.454, -7.63, 0.0), (6.42, -7.7, 0.0), (6.376, -7.765, 0.0), (6.324, -7.824, 0.0), (6.265, -7.876, 0.0), (6.2, -7.92, 0.0), (6.13, -7.954, 0.0), (6.055, -7.98, 0.0), (5.978, -7.995, 0.0), (5.0, 7.4, 0.0), (5.6, 8.0, 0.0), (5.005, 7.478, 0.0), (5.02, 7.555, 0.0), (5.046, 7.63, 0.0), (5.08, 7.7, 0.0), (5.124, 7.765, 0.0), (5.176, 7.824, 0.0), (5.235, 7.876, 0.0), (5.3, 7.92, 0.0), (5.37, 7.954, 0.0), (5.445, 7.98, 0.0), (5.522, 7.995, 0.0), (5.9, 8.0, 0.0), (6.5, 7.4, 0.0), (5.978, 7.995, 0.0), (6.055, 7.98, 0.0), (6.13, 7.954, 0.0), (6.2, 7.92, 0.0), (6.265, 7.876, 0.0), (6.324, 7.824, 0.0), (6.376, 7.765, 0.0), (6.42, 7.7, 0.0), (6.454, 7.63, 0.0), (6.48, 7.555, 0.0), (6.495, 7.478, 0.0), (5.601, 7.97, 0.3), (5.6, 8.0, 0.27), (5.03, 7.399, 0.3), (5.0, 7.4, 0.27), (5.526, 7.965, 0.3), (5.522, 7.995, 0.27), (5.452, 7.951, 0.3), (5.445, 7.98, 0.27), (5.382, 7.927, 0.3), (5.37, 7.954, 0.27), (5.315, 7.894, 0.3), (5.3, 7.92, 0.27), (5.253, 7.852, 0.3), (5.235, 7.876, 0.27), (5.197, 7.803, 0.3), (5.176, 7.824, 0.27), (5.148, 7.747, 0.3), (5.124, 7.765, 0.27), (5.106, 7.685, 0.3), (5.08, 7.7, 0.27), (5.073, 7.618, 0.3), (5.046, 7.63, 0.27), (5.049, 7.548, 0.3), (5.02, 7.555, 0.27), (5.035, 7.474, 0.3), (5.005, 7.478, 0.27), (5.03, -7.399, 0.3), (5.0, -7.4, 0.27), (5.601, -7.97, 0.3), (5.6, -8.0, 0.27), (5.035, -7.474, 0.3), (5.005, -7.478, 0.27), (5.049, -7.548, 0.3), (5.02, -7.555, 0.27), (5.073, -7.618, 0.3), (5.046, -7.63, 0.27), (5.106, -7.685, 0.3), (5.08, -7.7, 0.27), (5.148, -7.747, 0.3), (5.124, -7.765, 0.27), (5.197, -7.803, 0.3), (5.176, -7.824, 0.27), (5.253, -7.852, 0.3), (5.235, -7.876, 0.27), (5.315, -7.894, 0.3), (5.3, -7.92, 0.27), (5.382, -7.927, 0.3), (5.37, -7.954, 0.27), (5.452, -7.951, 0.3), (5.445, -7.98, 0.27), (5.526, -7.965, 0.3), (5.522, -7.995, 0.27), (5.899, -7.97, 0.3), (5.9, -8.0, 0.27), (6.47, -7.399, 0.3), (6.5, -7.4, 0.27), (5.974, -7.965, 0.3), (5.978, -7.995, 0.27), (6.048, -7.951, 0.3), (6.055, -7.98, 0.27), (6.118, -7.927, 0.3), (6.13, -7.954, 0.27), (6.185, -7.894, 0.3), (6.2, -7.92, 0.27), (6.247, -7.852, 0.3), (6.265, -7.876, 0.27), (6.303, -7.803, 0.3), (6.324, -7.824, 0.27), (6.352, -7.747, 0.3), (6.376, -7.765, 0.27), (6.394, -7.685, 0.3), (6.42, -7.7, 0.27), (6.427, -7.618, 0.3), (6.454, -7.63, 0.27), (6.451, -7.548, 0.3), (6.48, -7.555, 0.27), (6.465, -7.474, 0.3), (6.495, -7.478, 0.27), (6.47, 7.399, 0.3), (6.5, 7.4, 0.27), (5.899, 7.97, 0.3), (5.9, 8.0, 0.27), (6.465, 7.474, 0.3), (6.495, 7.478, 0.27), (6.451, 7.548, 0.3), (6.48, 7.555, 0.27), (6.427, 7.618, 0.3), (6.454, 7.63, 0.27), (6.394, 7.685, 0.3), (6.42, 7.7, 0.27), (6.352, 7.747, 0.3), (6.376, 7.765, 0.27), (6.303, 7.803, 0.3), (6.324, 7.824, 0.27), (6.247, 7.852, 0.3), (6.265, 7.876, 0.27), (6.185, 7.894, 0.3), (6.2, 7.92, 0.27), (6.118, 7.927, 0.3), (6.13, 7.954, 0.27), (6.048, 7.951, 0.3), (6.055, 7.98, 0.27), (5.974, 7.965, 0.3), (5.978, 7.995, 0.27)], [], [(11, 85, 83, 12), (78, 82, 84, 86, 88, 90, 92, 94, 96, 98, 100, 102, 80, 104, 108, 110, 112, 114, 116, 118, 120, 122, 124, 126, 128, 106, 130, 134, 136, 138, 140, 142, 144, 146, 148, 150, 152, 154, 132, 52, 56, 58, 60, 62, 64, 66, 68, 70, 72, 74, 76, 54), (0, 2, 3, 4, 5, 6, 7, 8, 9, 10, 11, 12, 1, 26, 28, 29, 30, 31, 32, 33, 34, 35, 36, 37, 38, 27, 39, 41, 42, 43, 44, 45, 46, 47, 48, 49, 50, 51, 40, 13, 15, 16, 17, 18, 19, 20, 21, 22, 23, 24, 25, 14), (77, 28, 26, 55), (109, 25, 24, 111), (50, 137, 135, 51), (41, 155, 153, 42), (42, 153, 151, 43), (43, 151, 149, 44), (44, 149, 147, 45), (45, 147, 145, 46), (46, 145, 143, 47), (47, 143, 141, 48), (48, 141, 139, 49), (49, 139, 137, 50), (39, 133, 155, 41), (129, 15, 13, 107), (111, 24, 23, 113), (113, 23, 22, 115), (115, 22, 21, 117), (117, 21, 20, 119), (119, 20, 19, 121), (121, 19, 18, 123), (123, 18, 17, 125), (125, 17, 16, 127), (127, 16, 15, 129), (51, 135, 131, 40), (13, 40, 131, 107), (0, 14, 105, 81), (105, 14, 25, 109), (2, 103, 101, 3), (3, 101, 99, 4), (4, 99, 97, 5), (5, 97, 95, 6), (6, 95, 93, 7), (7, 93, 91, 8), (8, 91, 89, 9), (9, 89, 87, 10), (10, 87, 85, 11), (0, 81, 103, 2), (39, 27, 53, 133), (59, 37, 36, 61), (61, 36, 35, 63), (63, 35, 34, 65), (65, 34, 33, 67), (67, 33, 32, 69), (69, 32, 31, 71), (71, 31, 30, 73), (73, 30, 29, 75), (75, 29, 28, 77), (12, 83, 79, 1), (26, 1, 79, 55), (57, 38, 37, 59), (132, 154, 155, 133), (154, 152, 153, 155), (152, 150, 151, 153), (150, 148, 149, 151), (148, 146, 147, 149), (146, 144, 145, 147), (144, 142, 143, 145), (142, 140, 141, 143), (140, 138, 139, 141), (138, 136, 137, 139), (136, 134, 135, 137), (134, 130, 131, 135), (108, 104, 105, 109), (110, 108, 109, 111), (112, 110, 111, 113), (114, 112, 113, 115), (116, 114, 115, 117), (118, 116, 117, 119), (120, 118, 119, 121), (122, 120, 121, 123), (124, 122, 123, 125), (126, 124, 125, 127), (128, 126, 127, 129), (106, 128, 129, 107), (80, 102, 103, 81), (102, 100, 101, 103), (100, 98, 99, 101), (98, 96, 97, 99), (96, 94, 95, 97), (94, 92, 93, 95), (92, 90, 91, 93), (90, 88, 89, 91), (88, 86, 87, 89), (86, 84, 85, 87), (84, 82, 83, 85), (82, 78, 79, 83), (56, 52, 53, 57), (58, 56, 57, 59), (60, 58, 59, 61), (62, 60, 61, 63), (64, 62, 63, 65), (66, 64, 65, 67), (68, 66, 67, 69), (70, 68, 69, 71), (72, 70, 71, 73), (74, 72, 73, 75), (76, 74, 75, 77), (54, 76, 77, 55), (78, 54, 55, 79), (104, 80, 81, 105), (130, 106, 107, 131), (52, 132, 133, 53), (53, 27, 38, 57)])
_uv = me_plane_004.uv_layers.new(name='UVMap')
_uv.uv.foreach_set('vector', [0.003407, 0.02779, 0.003407, 0.02779, 0.0008556, 0.03261, 0.0008556, 0.03261, 0.01421, 0.03752, 0.01468, 0.0328, 0.01709, 0.02822, 0.02124, 0.02378, 0.02717, 0.01951, 0.03537, 0.01469, 0.05467, 0.006824, 0.1176, 0.004413, 0.1562, 0.003388, 0.1903, 0.002646, 0.2258, 0.002127, 0.2625, 0.001824, 0.3003, 0.001764, 0.6997, 0.001764, 0.7375, 0.001824, 0.7742, 0.002127, 0.8097, 0.002646, 0.8438, 0.003388, 0.8824, 0.004413, 0.9453, 0.006824, 0.9646, 0.01469, 0.9728, 0.01951, 0.9788, 0.02378, 0.9829, 0.02822, 0.9853, 0.0328, 0.9858, 0.03752, 0.9858, 0.9625, 0.9853, 0.9672, 0.9829, 0.9718, 0.9788, 0.9762, 0.9728, 0.9805, 0.9646, 0.9853, 0.9453, 0.9932, 0.8824, 0.9956, 0.8438, 0.9966, 0.8097, 0.9974, 0.7742, 0.9979, 0.7375, 0.9982, 0.6997, 0.9982, 0.3003, 0.9982, 0.2625, 0.9982, 0.2258, 0.9979, 0.1903, 0.9974, 0.1562, 0.9966, 0.1176, 0.9956, 0.05467, 0.9932, 0.03537, 0.9853, 0.02717, 0.9805, 0.02124, 0.9762, 0.01709, 0.9718, 0.01468, 0.9672, 0.01421, 0.9625, 0.3, 0.0, 0.2608, 0.000107, 0.2224, 0.0004259, 0.1852, 0.0009515, 0.15, 0.001675, 0.1174, 0.002583, 0.02929, 0.003661, 0.02066, 0.01467, 0.0134, 0.01875, 0.007612, 0.02315, 0.003407, 0.02779, 0.0008556, 0.03261, 0.0, 0.0375, 0.0, 0.9625, 0.0008556, 0.9674, 0.003407, 0.9722, 0.007612, 0.9769, 0.0134, 0.9812, 0.02066, 0.9853, 0.02929, 0.9963, 0.1174, 0.9974, 0.15, 0.9983, 0.1852, 0.999, 0.2224, 0.9996, 0.2608, 0.9999, 0.3, 1.0, 0.7, 1.0, 0.7392, 0.9999, 0.7776, 0.9996, 0.8148, 0.999, 0.85, 0.9983, 0.8826, 0.9974, 0.9707, 0.9963, 0.9793, 0.9853, 0.9866, 0.9812, 0.9924, 0.9769, 0.9966, 0.9722, 0.9991, 0.9674, 1.0, 0.9625, 1.0, 0.0375, 0.9991, 0.03261, 0.9966, 0.02779, 0.9924, 0.02315, 0.9866, 0.01875, 0.9793, 0.01467, 0.9707, 0.003661, 0.8826, 0.002583, 0.85, 0.001675, 0.8148, 0.0009515, 0.7776, 0.0004259, 0.7392, 0.000107, 0.7, 0.0, 0.0008556, 0.9674, 0.0008556, 0.9674, 0.0, 0.9625, 0.0, 0.9625, 0.7392, 0.000107, 0.7392, 0.000107, 0.7776, 0.0004259, 0.7776, 0.0004259, 0.9966, 0.9722, 0.9966, 0.9722, 0.9991, 0.9674, 0.9991, 0.9674, 0.7392, 0.9999, 0.7392, 0.9999, 0.7776, 0.9996, 0.7776, 0.9996, 0.7776, 0.9996, 0.7776, 0.9996, 0.8148, 0.999, 0.8148, 0.999, 0.8148, 0.999, 0.8148, 0.999, 0.85, 0.9983, 0.85, 0.9983, 0.85, 0.9983, 0.85, 0.9983, 0.8826, 0.9974, 0.8826, 0.9974, 0.8826, 0.9974, 0.8826, 0.9974, 0.9707, 0.9963, 0.9707, 0.9963, 0.9707, 0.9963, 0.9707, 0.9963, 0.9793, 0.9853, 0.9793, 0.9853, 0.9793, 0.9853, 0.9793, 0.9853, 0.9866, 0.9812, 0.9866, 0.9812, 0.9866, 0.9812, 0.9866, 0.9812, 0.9924, 0.9769, 0.9924, 0.9769, 0.9924, 0.9769, 0.9924, 0.9769, 0.9966, 0.9722, 0.9966, 0.9722, 0.7, 1.0, 0.7, 1.0, 0.7392, 0.9999, 0.7392, 0.9999, 0.9991, 0.03261, 0.9991, 0.03261, 1.0, 0.0375, 1.0, 0.0375, 0.7776, 0.0004259, 0.7776, 0.0004259, 0.8148, 0.0009515, 0.8148, 0.0009515, 0.8148, 0.0009515, 0.8148, 0.0009515, 0.85, 0.001675, 0.85, 0.001675, 0.85, 0.001675, 0.85, 0.001675, 0.8826, 0.002583, 0.8826, 0.002583, 0.8826, 0.002583, 0.8826, 0.002583, 0.9707, 0.003661, 0.9707, 0.003661, 0.9707, 0.003661, 0.9707, 0.003661, 0.9793, 0.01467, 0.9793, 0.01467, 0.9793, 0.01467, 0.9793, 0.01467, 0.9866, 0.01875, 0.9866, 0.01875, 0.9866, 0.01875, 0.9866, 0.01875, 0.9924, 0.02315, 0.9924, 0.02315, 0.9924, 0.02315, 0.9924, 0.02315, 0.9966, 0.02779, 0.9966, 0.02779, 0.9966, 0.02779, 0.9966, 0.02779, 0.9991, 0.03261, 0.9991, 0.03261, 0.9991, 0.9674, 0.9991, 0.9674, 1.0, 0.9625, 1.0, 0.9625, 1.0, 0.0375, 1.0, 0.9625, 1.0, 0.9625, 1.0, 0.0375, 0.3, 0.0, 0.7, 0.0, 0.7, 0.0, 0.3, 0.0, 0.7, 0.0, 0.7, 0.0, 0.7392, 0.000107, 0.7392, 0.000107, 0.2608, 0.000107, 0.2608, 0.000107, 0.2224, 0.0004259, 0.2224, 0.0004259, 0.2224, 0.0004259, 0.2224, 0.0004259, 0.1852, 0.0009515, 0.1852, 0.0009515, 0.1852, 0.0009515, 0.1852, 0.0009515, 0.15, 0.001675, 0.15, 0.001675, 0.15, 0.001675, 0.15, 0.001675, 0.1174, 0.002583, 0.1174, 0.002583, 0.1174, 0.002583, 0.1174, 0.002583, 0.02929, 0.003661, 0.02929, 0.003661, 0.02929, 0.003661, 0.02929, 0.003661, 0.02066, 0.01467, 0.02066, 0.01467, 0.02066, 0.01467, 0.02066, 0.01467, 0.0134, 0.01875, 0.0134, 0.01875, 0.0134, 0.01875, 0.0134, 0.01875, 0.007612, 0.02315, 0.007612, 0.02315, 0.007612, 0.02315, 0.007612, 0.02315, 0.003407, 0.02779, 0.003407, 0.02779, 0.3, 0.0, 0.3, 0.0, 0.2608, 0.000107, 0.2608, 0.000107, 0.7, 1.0, 0.3, 1.0, 0.3, 1.0, 0.7, 1.0, 0.2224, 0.9996, 0.2224, 0.9996, 0.1852, 0.999, 0.1852, 0.999, 0.1852, 0.999, 0.1852, 0.999, 0.15, 0.9983, 0.15, 0.9983, 0.15, 0.9983, 0.15, 0.9983, 0.1174, 0.9974, 0.1174, 0.9974, 0.1174, 0.9974, 0.1174, 0.9974, 0.02929, 0.9963, 0.02929, 0.9963, 0.02929, 0.9963, 0.02929, 0.9963, 0.02066, 0.9853, 0.02066, 0.9853, 0.02066, 0.9853, 0.02066, 0.9853, 0.0134, 0.9812, 0.0134, 0.9812, 0.0134, 0.9812, 0.0134, 0.9812, 0.007612, 0.9769, 0.007612, 0.9769, 0.007612, 0.9769, 0.007612, 0.9769, 0.003407, 0.9722, 0.003407, 0.9722, 0.003407, 0.9722, 0.003407, 0.9722, 0.0008556, 0.9674, 0.0008556, 0.9674, 0.0008556, 0.03261, 0.0008556, 0.03261, 0.0, 0.0375, 0.0, 0.0375, 0.0, 0.9625, 0.0, 0.0375, 0.0, 0.0375, 0.0, 0.9625, 0.2608, 0.9999, 0.2608, 0.9999, 0.2224, 0.9996, 0.2224, 0.9996, 0.6997, 0.9982, 0.7375, 0.9982, 0.7392, 0.9999, 0.7, 1.0, 0.7375, 0.9982, 0.7742, 0.9979, 0.7776, 0.9996, 0.7392, 0.9999, 0.7742, 0.9979, 0.8097, 0.9974, 0.8148, 0.999, 0.7776, 0.9996, 0.8097, 0.9974, 0.8438, 0.9966, 0.85, 0.9983, 0.8148, 0.999, 0.8438, 0.9966, 0.8824, 0.9956, 0.8826, 0.9974, 0.85, 0.9983, 0.8824, 0.9956, 0.9453, 0.9932, 0.9707, 0.9963, 0.8826, 0.9974, 0.9453, 0.9932, 0.9646, 0.9853, 0.9793, 0.9853, 0.9707, 0.9963, 0.9646, 0.9853, 0.9728, 0.9805, 0.9866, 0.9812, 0.9793, 0.9853, 0.9728, 0.9805, 0.9788, 0.9762, 0.9924, 0.9769, 0.9866, 0.9812, 0.9788, 0.9762, 0.9829, 0.9718, 0.9966, 0.9722, 0.9924, 0.9769, 0.9829, 0.9718, 0.9853, 0.9672, 0.9991, 0.9674, 0.9966, 0.9722, 0.9853, 0.9672, 0.9858, 0.9625, 1.0, 0.9625, 0.9991, 0.9674, 0.7375, 0.001824, 0.6997, 0.001764, 0.7, 0.0, 0.7392, 0.000107, 0.7742, 0.002127, 0.7375, 0.001824, 0.7392, 0.000107, 0.7776, 0.0004259, 0.8097, 0.002646, 0.7742, 0.002127, 0.7776, 0.0004259, 0.8148, 0.0009515, 0.8438, 0.003388, 0.8097, 0.002646, 0.8148, 0.0009515, 0.85, 0.001675, 0.8824, 0.004413, 0.8438, 0.003388, 0.85, 0.001675, 0.8826, 0.002583, 0.9453, 0.006824, 0.8824, 0.004413, 0.8826, 0.002583, 0.9707, 0.003661, 0.9646, 0.01469, 0.9453, 0.006824, 0.9707, 0.003661, 0.9793, 0.01467, 0.9728, 0.01951, 0.9646, 0.01469, 0.9793, 0.01467, 0.9866, 0.01875, 0.9788, 0.02378, 0.9728, 0.01951, 0.9866, 0.01875, 0.9924, 0.02315, 0.9829, 0.02822, 0.9788, 0.02378, 0.9924, 0.02315, 0.9966, 0.02779, 0.9853, 0.0328, 0.9829, 0.02822, 0.9966, 0.02779, 0.9991, 0.03261, 0.9858, 0.03752, 0.9853, 0.0328, 0.9991, 0.03261, 1.0, 0.0375, 0.3003, 0.001764, 0.2625, 0.001824, 0.2608, 0.000107, 0.3, 0.0, 0.2625, 0.001824, 0.2258, 0.002127, 0.2224, 0.0004259, 0.2608, 0.000107, 0.2258, 0.002127, 0.1903, 0.002646, 0.1852, 0.0009515, 0.2224, 0.0004259, 0.1903, 0.002646, 0.1562, 0.003388, 0.15, 0.001675, 0.1852, 0.0009515, 0.1562, 0.003388, 0.1176, 0.004413, 0.1174, 0.002583, 0.15, 0.001675, 0.1176, 0.004413, 0.05467, 0.006824, 0.02929, 0.003661, 0.1174, 0.002583, 0.05467, 0.006824, 0.03537, 0.01469, 0.02066, 0.01467, 0.02929, 0.003661, 0.03537, 0.01469, 0.02717, 0.01951, 0.0134, 0.01875, 0.02066, 0.01467, 0.02717, 0.01951, 0.02124, 0.02378, 0.007612, 0.02315, 0.0134, 0.01875, 0.02124, 0.02378, 0.01709, 0.02822, 0.003407, 0.02779, 0.007612, 0.02315, 0.01709, 0.02822, 0.01468, 0.0328, 0.0008556, 0.03261, 0.003407, 0.02779, 0.01468, 0.0328, 0.01421, 0.03752, 0.0, 0.0375, 0.0008556, 0.03261, 0.2625, 0.9982, 0.3003, 0.9982, 0.3, 1.0, 0.2608, 0.9999, 0.2258, 0.9979, 0.2625, 0.9982, 0.2608, 0.9999, 0.2224, 0.9996, 0.1903, 0.9974, 0.2258, 0.9979, 0.2224, 0.9996, 0.1852, 0.999, 0.1562, 0.9966, 0.1903, 0.9974, 0.1852, 0.999, 0.15, 0.9983, 0.1176, 0.9956, 0.1562, 0.9966, 0.15, 0.9983, 0.1174, 0.9974, 0.05467, 0.9932, 0.1176, 0.9956, 0.1174, 0.9974, 0.02929, 0.9963, 0.03537, 0.9853, 0.05467, 0.9932, 0.02929, 0.9963, 0.02066, 0.9853, 0.02717, 0.9805, 0.03537, 0.9853, 0.02066, 0.9853, 0.0134, 0.9812, 0.02124, 0.9762, 0.02717, 0.9805, 0.0134, 0.9812, 0.007612, 0.9769, 0.01709, 0.9718, 0.02124, 0.9762, 0.007612, 0.9769, 0.003407, 0.9722, 0.01468, 0.9672, 0.01709, 0.9718, 0.003407, 0.9722, 0.0008556, 0.9674, 0.01421, 0.9625, 0.01468, 0.9672, 0.0008556, 0.9674, 0.0, 0.9625, 0.01421, 0.03752, 0.01421, 0.9625, 0.0, 0.9625, 0.0, 0.0375, 0.6997, 0.001764, 0.3003, 0.001764, 0.3, 0.0, 0.7, 0.0, 0.9858, 0.9625, 0.9858, 0.03752, 1.0, 0.0375, 1.0, 0.9625, 0.3003, 0.9982, 0.6997, 0.9982, 0.7, 1.0, 0.3, 1.0, 0.3, 1.0, 0.3, 1.0, 0.2608, 0.9999, 0.2608, 0.9999])
me_plane_004.update()
me_cube_002 = bpy.data.meshes.new('Cube.002')
me_cube_002.from_pydata([(5.55, 3.76, 0.0), (5.51, 3.8, 0.0), (5.51, 3.8, 5.096), (5.55, 3.76, 5.096), (5.51, 4.2, 0.0), (5.55, 4.24, 0.0), (5.55, 4.24, 5.096), (5.51, 4.2, 5.096), (5.99, 3.8, 0.0), (5.95, 3.76, 0.0), (5.95, 3.76, 5.096), (5.99, 3.8, 5.096), (5.95, 4.24, 0.0), (5.99, 4.2, 0.0), (5.99, 4.2, 5.096), (5.95, 4.24, 5.096)], [], [(9, 10, 3, 0), (13, 14, 11, 8), (14, 15, 6, 7, 2, 3, 10, 11), (1, 2, 7, 4), (5, 6, 15, 12), (0, 3, 2, 1), (6, 5, 4, 7), (14, 13, 12, 15), (10, 9, 8, 11), (4, 5, 12, 13, 8, 9, 0, 1)])
_uv = me_cube_002.uv_layers.new(name='UVMap')
_uv.uv.foreach_set('vector', [0.375, 0.7708, 0.6025, 0.7708, 0.6025, 0.9792, 0.375, 0.9792, 0.375, 0.5208, 0.6025, 0.5208, 0.6025, 0.7292, 0.375, 0.7292, 0.6025, 0.5208, 0.6458, 0.5, 0.8542, 0.5, 0.875, 0.5208, 0.875, 0.7292, 0.8542, 0.75, 0.6458, 0.75, 0.6025, 0.7292, 0.375, 0.02083, 0.6025, 0.02083, 0.6025, 0.2292, 0.375, 0.2292, 0.375, 0.2708, 0.6025, 0.2708, 0.6025, 0.4792, 0.375, 0.4792, 0.375, 0.0, 0.6025, 0.0, 0.6025, 0.02083, 0.375, 0.02083, 0.6025, 0.2708, 0.375, 0.2708, 0.375, 0.2292, 0.6025, 0.2292, 0.6025, 0.5208, 0.375, 0.5208, 0.375, 0.4792, 0.6025, 0.4792, 0.6025, 0.7708, 0.375, 0.7708, 0.375, 0.7292, 0.6025, 0.7292, 0.125, 0.5208, 0.1458, 0.5, 0.3542, 0.5, 0.375, 0.5208, 0.375, 0.7292, 0.3542, 0.75, 0.1458, 0.75, 0.125, 0.7292])
me_cube_002.update()
me_plane_005 = bpy.data.meshes.new('Plane.005')
me_plane_005.from_pydata([(-0.7995, -0.985, 1.163), (-0.8, -1.0, 1.178), (-0.985, -0.7995, 1.163), (-1.0, -0.8, 1.178), (-0.8241, -0.9834, 1.163), (-0.8261, -0.9983, 1.178), (-0.8479, -0.9787, 1.163), (-0.8518, -0.9932, 1.178), (-0.8708, -0.9709, 1.163), (-0.8765, -0.9848, 1.178), (-0.8925, -0.9602, 1.163), (-0.9, -0.9732, 1.178), (-0.9126, -0.9467, 1.163), (-0.9218, -0.9587, 1.178), (-0.9308, -0.9308, 1.163), (-0.9414, -0.9414, 1.178), (-0.9467, -0.9126, 1.163), (-0.9587, -0.9218, 1.178), (-0.9602, -0.8925, 1.163), (-0.9732, -0.9, 1.178), (-0.9709, -0.8708, 1.163), (-0.9848, -0.8765, 1.178), (-0.9787, -0.8479, 1.163), (-0.9932, -0.8518, 1.178), (-0.9834, -0.8241, 1.163), (-0.9983, -0.8261, 1.178), (0.985, -0.7995, 1.163), (1.0, -0.8, 1.178), (0.7995, -0.985, 1.163), (0.8, -1.0, 1.178), (0.9834, -0.8241, 1.163), (0.9983, -0.8261, 1.178), (0.9787, -0.8479, 1.163), (0.9932, -0.8518, 1.178), (0.9709, -0.8708, 1.163), (0.9848, -0.8765, 1.178), (0.9602, -0.8925, 1.163), (0.9732, -0.9, 1.178), (0.9467, -0.9126, 1.163), (0.9587, -0.9218, 1.178), (0.9308, -0.9308, 1.163), (0.9414, -0.9414, 1.178), (0.9126, -0.9467, 1.163), (0.9218, -0.9587, 1.178), (0.8925, -0.9602, 1.163), (0.9, -0.9732, 1.178), (0.8708, -0.9709, 1.163), (0.8765, -0.9848, 1.178), (0.8479, -0.9787, 1.163), (0.8518, -0.9932, 1.178), (0.8241, -0.9834, 1.163), (0.8261, -0.9983, 1.178), (-0.985, 0.7995, 1.163), (-1.0, 0.8, 1.178), (-0.7995, 0.985, 1.163), (-0.8, 1.0, 1.178), (-0.9834, 0.8241, 1.163), (-0.9983, 0.8261, 1.178), (-0.9787, 0.8479, 1.163), (-0.9932, 0.8518, 1.178), (-0.9709, 0.8708, 1.163), (-0.9848, 0.8765, 1.178), (-0.9602, 0.8925, 1.163), (-0.9732, 0.9, 1.178), (-0.9467, 0.9126, 1.163), (-0.9587, 0.9218, 1.178), (-0.9308, 0.9308, 1.163), (-0.9414, 0.9414, 1.178), (-0.9126, 0.9467, 1.163), (-0.9218, 0.9587, 1.178), (-0.8925, 0.9602, 1.163), (-0.9, 0.9732, 1.178), (-0.8708, 0.9709, 1.163), (-0.8765, 0.9848, 1.178), (-0.8479, 0.9787, 1.163), (-0.8518, 0.9932, 1.178), (-0.8241, 0.9834, 1.163), (-0.8261, 0.9983, 1.178), (0.7995, 0.985, 1.163), (0.8, 1.0, 1.178), (0.985, 0.7995, 1.163), (1.0, 0.8, 1.178), (0.8241, 0.9834, 1.163), (0.8261, 0.9983, 1.178), (0.8479, 0.9787, 1.163), (0.8518, 0.9932, 1.178), (0.8708, 0.9709, 1.163), (0.8765, 0.9848, 1.178), (0.8925, 0.9602, 1.163), (0.9, 0.9732, 1.178), (0.9126, 0.9467, 1.163), (0.9218, 0.9587, 1.178), (0.9308, 0.9308, 1.163), (0.9414, 0.9414, 1.178), (0.9467, 0.9126, 1.163), (0.9587, 0.9218, 1.178), (0.9602, 0.8925, 1.163), (0.9732, 0.9, 1.178), (0.9709, 0.8708, 1.163), (0.9848, 0.8765, 1.178), (0.9787, 0.8479, 1.163), (0.9932, 0.8518, 1.178), (0.9834, 0.8241, 1.163), (0.9983, 0.8261, 1.178), (-0.7995, 0.985, 1.294), (-0.8, 1.0, 1.279), (-0.985, 0.7995, 1.294), (-1.0, 0.8, 1.279), (-0.8241, 0.9834, 1.294), (-0.8261, 0.9983, 1.279), (-0.8479, 0.9787, 1.294), (-0.8518, 0.9932, 1.279), (-0.8708, 0.9709, 1.294), (-0.8765, 0.9848, 1.279), (-0.8925, 0.9602, 1.294), (-0.9, 0.9732, 1.279), (-0.9126, 0.9467, 1.294), (-0.9218, 0.9587, 1.279), (-0.9308, 0.9308, 1.294), (-0.9414, 0.9414, 1.279), (-0.9467, 0.9126, 1.294), (-0.9587, 0.9218, 1.279), (-0.9602, 0.8925, 1.294), (-0.9732, 0.9, 1.279), (-0.9709, 0.8708, 1.294), (-0.9848, 0.8765, 1.279), (-0.9787, 0.8479, 1.294), (-0.9932, 0.8518, 1.279), (-0.9834, 0.8241, 1.294), (-0.9983, 0.8261, 1.279), (-0.985, -0.7995, 1.294), (-1.0, -0.8, 1.279), (-0.7995, -0.985, 1.294), (-0.8, -1.0, 1.279), (-0.9834, -0.8241, 1.294), (-0.9983, -0.8261, 1.279), (-0.9787, -0.8479, 1.294), (-0.9932, -0.8518, 1.279), (-0.9709, -0.8708, 1.294), (-0.9848, -0.8765, 1.279), (-0.9602, -0.8925, 1.294), (-0.9732, -0.9, 1.279), (-0.9467, -0.9126, 1.294), (-0.9587, -0.9218, 1.279), (-0.9308, -0.9308, 1.294), (-0.9414, -0.9414, 1.279), (-0.9126, -0.9467, 1.294), (-0.9218, -0.9587, 1.279), (-0.8925, -0.9602, 1.294), (-0.9, -0.9732, 1.279), (-0.8708, -0.9709, 1.294), (-0.8765, -0.9848, 1.279), (-0.8479, -0.9787, 1.294), (-0.8518, -0.9932, 1.279), (-0.8241, -0.9834, 1.294), (-0.8261, -0.9983, 1.279), (0.7995, -0.985, 1.294), (0.8, -1.0, 1.279), (0.985, -0.7995, 1.294), (1.0, -0.8, 1.279), (0.8241, -0.9834, 1.294), (0.8261, -0.9983, 1.279), (0.8479, -0.9787, 1.294), (0.8518, -0.9932, 1.279), (0.8708, -0.9709, 1.294), (0.8765, -0.9848, 1.279), (0.8925, -0.9602, 1.294), (0.9, -0.9732, 1.279), (0.9126, -0.9467, 1.294), (0.9218, -0.9587, 1.279), (0.9308, -0.9308, 1.294), (0.9414, -0.9414, 1.279), (0.9467, -0.9126, 1.294), (0.9587, -0.9218, 1.279), (0.9602, -0.8925, 1.294), (0.9732, -0.9, 1.279), (0.9709, -0.8708, 1.294), (0.9848, -0.8765, 1.279), (0.9787, -0.8479, 1.294), (0.9932, -0.8518, 1.279), (0.9834, -0.8241, 1.294), (0.9983, -0.8261, 1.279), (0.985, 0.7995, 1.294), (1.0, 0.8, 1.279), (0.7995, 0.985, 1.294), (0.8, 1.0, 1.279), (0.9834, 0.8241, 1.294), (0.9983, 0.8261, 1.279), (0.9787, 0.8479, 1.294), (0.9932, 0.8518, 1.279), (0.9709, 0.8708, 1.294), (0.9848, 0.8765, 1.279), (0.9602, 0.8925, 1.294), (0.9732, 0.9, 1.279), (0.9467, 0.9126, 1.294), (0.9587, 0.9218, 1.279), (0.9308, 0.9308, 1.294), (0.9414, 0.9414, 1.279), (0.9126, 0.9467, 1.294), (0.9218, 0.9587, 1.279), (0.8925, 0.9602, 1.294), (0.9, 0.9732, 1.279), (0.8708, 0.9709, 1.294), (0.8765, 0.9848, 1.279), (0.8479, 0.9787, 1.294), (0.8518, 0.9932, 1.279), (0.8241, 0.9834, 1.294), (0.8261, 0.9983, 1.279)], [], [(0, 4, 6, 8, 10, 12, 14, 16, 18, 20, 22, 24, 2, 52, 56, 58, 60, 62, 64, 66, 68, 70, 72, 74, 76, 54, 78, 82, 84, 86, 88, 90, 92, 94, 96, 98, 100, 102, 80, 26, 30, 32, 34, 36, 38, 40, 42, 44, 46, 48, 50, 28), (127, 59, 57, 129), (25, 135, 131, 3), (157, 29, 51, 161), (103, 187, 183, 81), (85, 205, 203, 87), (87, 203, 201, 89), (89, 201, 199, 91), (91, 199, 197, 93), (93, 197, 195, 95), (95, 195, 193, 97), (97, 193, 191, 99), (99, 191, 189, 101), (101, 189, 187, 103), (130, 134, 136, 138, 140, 142, 144, 146, 148, 150, 152, 154, 132, 156, 160, 162, 164, 166, 168, 170, 172, 174, 176, 178, 180, 158, 182, 186, 188, 190, 192, 194, 196, 198, 200, 202, 204, 206, 184, 104, 108, 110, 112, 114, 116, 118, 120, 122, 124, 126, 128, 106), (83, 207, 205, 85), (179, 33, 31, 181), (129, 57, 53, 107), (161, 51, 49, 163), (163, 49, 47, 165), (165, 47, 45, 167), (167, 45, 43, 169), (169, 43, 41, 171), (171, 41, 39, 173), (173, 39, 37, 175), (175, 37, 35, 177), (177, 35, 33, 179), (27, 81, 183, 159), (1, 29, 157, 133), (7, 153, 151, 9), (9, 151, 149, 11), (11, 149, 147, 13), (13, 147, 145, 15), (15, 145, 143, 17), (17, 143, 141, 19), (19, 141, 139, 21), (21, 139, 137, 23), (23, 137, 135, 25), (181, 31, 27, 159), (53, 3, 131, 107), (79, 55, 105, 185), (79, 185, 207, 83), (109, 77, 75, 111), (111, 75, 73, 113), (113, 73, 71, 115), (115, 71, 69, 117), (117, 69, 67, 119), (119, 67, 65, 121), (121, 65, 63, 123), (123, 63, 61, 125), (125, 61, 59, 127), (105, 55, 77, 109), (5, 155, 153, 7), (82, 78, 79, 83), (184, 206, 207, 185), (84, 82, 83, 85), (206, 204, 205, 207), (86, 84, 85, 87), (204, 202, 203, 205), (88, 86, 87, 89), (202, 200, 201, 203), (90, 88, 89, 91), (200, 198, 199, 201), (92, 90, 91, 93), (198, 196, 197, 199), (94, 92, 93, 95), (196, 194, 195, 197), (96, 94, 95, 97), (194, 192, 193, 195), (98, 96, 97, 99), (192, 190, 191, 193), (100, 98, 99, 101), (190, 188, 189, 191), (102, 100, 101, 103), (188, 186, 187, 189), (80, 102, 103, 81), (186, 182, 183, 187), (160, 156, 157, 161), (28, 50, 51, 29), (162, 160, 161, 163), (50, 48, 49, 51), (164, 162, 163, 165), (48, 46, 47, 49), (166, 164, 165, 167), (46, 44, 45, 47), (168, 166, 167, 169), (44, 42, 43, 45), (170, 168, 169, 171), (42, 40, 41, 43), (172, 170, 171, 173), (40, 38, 39, 41), (174, 172, 173, 175), (38, 36, 37, 39), (176, 174, 175, 177), (36, 34, 35, 37), (178, 176, 177, 179), (34, 32, 33, 35), (180, 178, 179, 181), (32, 30, 31, 33), (158, 180, 181, 159), (30, 26, 27, 31), (4, 0, 1, 5), (132, 154, 155, 133), (6, 4, 5, 7), (154, 152, 153, 155), (8, 6, 7, 9), (152, 150, 151, 153), (10, 8, 9, 11), (150, 148, 149, 151), (12, 10, 11, 13), (148, 146, 147, 149), (14, 12, 13, 15), (146, 144, 145, 147), (16, 14, 15, 17), (144, 142, 143, 145), (18, 16, 17, 19), (142, 140, 141, 143), (20, 18, 19, 21), (140, 138, 139, 141), (22, 20, 21, 23), (138, 136, 137, 139), (24, 22, 23, 25), (136, 134, 135, 137), (2, 24, 25, 3), (134, 130, 131, 135), (108, 104, 105, 109), (54, 76, 77, 55), (110, 108, 109, 111), (76, 74, 75, 77), (112, 110, 111, 113), (74, 72, 73, 75), (114, 112, 113, 115), (72, 70, 71, 73), (116, 114, 115, 117), (70, 68, 69, 71), (118, 116, 117, 119), (68, 66, 67, 69), (120, 118, 119, 121), (66, 64, 65, 67), (122, 120, 121, 123), (64, 62, 63, 65), (124, 122, 123, 125), (62, 60, 61, 63), (126, 124, 125, 127), (60, 58, 59, 61), (128, 126, 127, 129), (58, 56, 57, 59), (106, 128, 129, 107), (56, 52, 53, 57), (52, 2, 3, 53), (130, 106, 107, 131), (29, 1, 0, 28), (55, 79, 78, 54), (81, 27, 26, 80), (156, 132, 133, 157), (182, 158, 159, 183), (104, 184, 185, 105), (1, 133, 155, 5)])
_uv = me_plane_005.uv_layers.new(name='UVMap')
_uv.uv.foreach_set('vector', [0.1001, 0.007068, 0.08774, 0.007164, 0.07581, 0.007938, 0.06422, 0.009318, 0.05293, 0.01135, 0.03983, 0.01438, 0.02167, 0.02167, 0.01438, 0.03983, 0.01135, 0.05293, 0.009318, 0.06422, 0.007938, 0.07581, 0.007164, 0.08774, 0.007068, 0.1001, 0.007068, 0.8999, 0.007164, 0.9123, 0.007938, 0.9242, 0.009318, 0.9358, 0.01135, 0.9471, 0.01438, 0.9602, 0.02167, 0.9783, 0.03983, 0.9856, 0.05293, 0.9886, 0.06422, 0.9907, 0.07581, 0.9921, 0.08774, 0.9928, 0.1001, 0.9929, 0.8999, 0.9929, 0.9123, 0.9928, 0.9242, 0.9921, 0.9358, 0.9907, 0.9471, 0.9886, 0.9602, 0.9856, 0.9783, 0.9783, 0.9856, 0.9602, 0.9886, 0.9471, 0.9907, 0.9358, 0.9921, 0.9242, 0.9928, 0.9123, 0.9929, 0.8999, 0.9929, 0.1001, 0.9928, 0.08774, 0.9921, 0.07581, 0.9907, 0.06422, 0.9886, 0.05293, 0.9856, 0.03983, 0.9783, 0.02167, 0.9602, 0.01438, 0.9471, 0.01135, 0.9358, 0.009318, 0.9242, 0.007937, 0.9123, 0.007164, 0.8999, 0.007068, 0.001136, 0.9259, 0.001136, 0.9259, 0.0002852, 0.9131, 0.0002852, 0.9131, 0.0002852, 0.08695, 0.0002852, 0.08695, 0.0, 0.1, 0.0, 0.1, 0.9, 0.0, 0.9, 0.0, 0.9131, 0.0002852, 0.9131, 0.0002852, 0.9997, 0.9131, 0.9997, 0.9131, 1.0, 0.9, 1.0, 0.9, 0.9259, 0.9989, 0.9259, 0.9989, 0.9383, 0.9975, 0.9383, 0.9975, 0.9383, 0.9975, 0.9383, 0.9975, 0.95, 0.9955, 0.95, 0.9955, 0.95, 0.9955, 0.95, 0.9955, 0.9609, 0.9931, 0.9609, 0.9931, 0.9609, 0.9931, 0.9609, 0.9931, 0.9902, 0.9902, 0.9902, 0.9902, 0.9902, 0.9902, 0.9902, 0.9902, 0.9931, 0.9609, 0.9931, 0.9609, 0.9931, 0.9609, 0.9931, 0.9609, 0.9955, 0.95, 0.9955, 0.95, 0.9955, 0.95, 0.9955, 0.95, 0.9975, 0.9383, 0.9975, 0.9383, 0.9975, 0.9383, 0.9975, 0.9383, 0.9989, 0.9259, 0.9989, 0.9259, 0.9989, 0.9259, 0.9989, 0.9259, 0.9997, 0.9131, 0.9997, 0.9131, 0.007068, 0.1001, 0.007164, 0.08774, 0.007938, 0.07581, 0.009318, 0.06422, 0.01135, 0.05293, 0.01438, 0.03983, 0.02167, 0.02167, 0.03983, 0.01438, 0.05293, 0.01135, 0.06422, 0.009318, 0.07581, 0.007937, 0.08774, 0.007164, 0.1001, 0.007068, 0.8999, 0.007068, 0.9123, 0.007164, 0.9242, 0.007938, 0.9358, 0.009318, 0.9471, 0.01135, 0.9602, 0.01438, 0.9783, 0.02167, 0.9856, 0.03983, 0.9886, 0.05293, 0.9907, 0.06422, 0.9921, 0.07581, 0.9928, 0.08774, 0.9929, 0.1001, 0.9929, 0.8999, 0.9928, 0.9123, 0.9921, 0.9242, 0.9907, 0.9358, 0.9886, 0.9471, 0.9856, 0.9602, 0.9783, 0.9783, 0.9602, 0.9856, 0.9471, 0.9886, 0.9358, 0.9907, 0.9242, 0.9921, 0.9123, 0.9928, 0.8999, 0.9929, 0.1001, 0.9929, 0.08774, 0.9928, 0.07581, 0.9921, 0.06422, 0.9907, 0.05293, 0.9886, 0.03983, 0.9856, 0.02167, 0.9783, 0.01438, 0.9602, 0.01135, 0.9471, 0.009318, 0.9358, 0.007938, 0.9242, 0.007164, 0.9123, 0.007068, 0.8999, 0.9131, 0.9997, 0.9131, 0.9997, 0.9259, 0.9989, 0.9259, 0.9989, 0.9989, 0.07412, 0.9989, 0.07412, 0.9997, 0.08695, 0.9997, 0.08695, 0.0002852, 0.9131, 0.0002852, 0.9131, 0.0, 0.9, 0.0, 0.9, 0.9131, 0.0002852, 0.9131, 0.0002852, 0.9259, 0.001136, 0.9259, 0.001136, 0.9259, 0.001136, 0.9259, 0.001136, 0.9383, 0.002537, 0.9383, 0.002537, 0.9383, 0.002537, 0.9383, 0.002537, 0.95, 0.004466, 0.95, 0.004466, 0.95, 0.004466, 0.95, 0.004466, 0.9609, 0.006888, 0.9609, 0.006888, 0.9609, 0.006888, 0.9609, 0.006888, 0.9902, 0.009763, 0.9902, 0.009763, 0.9902, 0.009763, 0.9902, 0.009763, 0.9931, 0.03912, 0.9931, 0.03912, 0.9931, 0.03912, 0.9931, 0.03912, 0.9955, 0.05, 0.9955, 0.05, 0.9955, 0.05, 0.9955, 0.05, 0.9975, 0.06173, 0.9975, 0.06173, 0.9975, 0.06173, 0.9975, 0.06173, 0.9989, 0.07412, 0.9989, 0.07412, 1.0, 0.1, 1.0, 0.9, 1.0, 0.9, 1.0, 0.1, 0.1, 0.0, 0.9, 0.0, 0.9, 0.0, 0.1, 0.0, 0.07412, 0.001136, 0.07412, 0.001136, 0.06173, 0.002537, 0.06173, 0.002537, 0.06173, 0.002537, 0.06173, 0.002537, 0.05, 0.004466, 0.05, 0.004466, 0.05, 0.004466, 0.05, 0.004466, 0.03912, 0.006888, 0.03912, 0.006888, 0.03912, 0.006888, 0.03912, 0.006888, 0.009763, 0.009763, 0.009763, 0.009763, 0.009763, 0.009763, 0.009763, 0.009763, 0.006888, 0.03912, 0.006888, 0.03912, 0.006888, 0.03912, 0.006888, 0.03912, 0.004466, 0.05, 0.004466, 0.05, 0.004466, 0.05, 0.004466, 0.05, 0.002537, 0.06173, 0.002537, 0.06173, 0.002537, 0.06173, 0.002537, 0.06173, 0.001136, 0.07412, 0.001136, 0.07412, 0.001136, 0.07412, 0.001136, 0.07412, 0.0002852, 0.08695, 0.0002852, 0.08695, 0.9997, 0.08695, 0.9997, 0.08695, 1.0, 0.1, 1.0, 0.1, 0.0, 0.9, 0.0, 0.1, 0.0, 0.1, 0.0, 0.9, 0.9, 1.0, 0.1, 1.0, 0.1, 1.0, 0.9, 1.0, 0.9, 1.0, 0.9, 1.0, 0.9131, 0.9997, 0.9131, 0.9997, 0.08695, 0.9997, 0.08695, 0.9997, 0.07412, 0.9989, 0.07412, 0.9989, 0.07412, 0.9989, 0.07412, 0.9989, 0.06173, 0.9975, 0.06173, 0.9975, 0.06173, 0.9975, 0.06173, 0.9975, 0.05, 0.9955, 0.05, 0.9955, 0.05, 0.9955, 0.05, 0.9955, 0.03912, 0.9931, 0.03912, 0.9931, 0.03912, 0.9931, 0.03912, 0.9931, 0.009763, 0.9902, 0.009763, 0.9902, 0.009763, 0.9902, 0.009763, 0.9902, 0.006888, 0.9609, 0.006888, 0.9609, 0.006888, 0.9609, 0.006888, 0.9609, 0.004466, 0.95, 0.004466, 0.95, 0.004466, 0.95, 0.004466, 0.95, 0.002537, 0.9383, 0.002537, 0.9383, 0.002537, 0.9383, 0.002537, 0.9383, 0.001136, 0.9259, 0.001136, 0.9259, 0.1, 1.0, 0.1, 1.0, 0.08695, 0.9997, 0.08695, 0.9997, 0.08695, 0.0002852, 0.08695, 0.0002852, 0.07412, 0.001136, 0.07412, 0.001136, 0.9123, 0.9928, 0.8999, 0.9929, 0.9, 1.0, 0.9131, 0.9997, 0.8999, 0.9929, 0.9123, 0.9928, 0.9131, 0.9997, 0.9, 1.0, 0.9242, 0.9921, 0.9123, 0.9928, 0.9131, 0.9997, 0.9259, 0.9989, 0.9123, 0.9928, 0.9242, 0.9921, 0.9259, 0.9989, 0.9131, 0.9997, 0.9358, 0.9907, 0.9242, 0.9921, 0.9259, 0.9989, 0.9383, 0.9975, 0.9242, 0.9921, 0.9358, 0.9907, 0.9383, 0.9975, 0.9259, 0.9989, 0.9471, 0.9886, 0.9358, 0.9907, 0.9383, 0.9975, 0.95, 0.9955, 0.9358, 0.9907, 0.9471, 0.9886, 0.95, 0.9955, 0.9383, 0.9975, 0.9602, 0.9856, 0.9471, 0.9886, 0.95, 0.9955, 0.9609, 0.9931, 0.9471, 0.9886, 0.9602, 0.9856, 0.9609, 0.9931, 0.95, 0.9955, 0.9783, 0.9783, 0.9602, 0.9856, 0.9609, 0.9931, 0.9902, 0.9902, 0.9602, 0.9856, 0.9783, 0.9783, 0.9902, 0.9902, 0.9609, 0.9931, 0.9856, 0.9602, 0.9783, 0.9783, 0.9902, 0.9902, 0.9931, 0.9609, 0.9783, 0.9783, 0.9856, 0.9602, 0.9931, 0.9609, 0.9902, 0.9902, 0.9886, 0.9471, 0.9856, 0.9602, 0.9931, 0.9609, 0.9955, 0.95, 0.9856, 0.9602, 0.9886, 0.9471, 0.9955, 0.95, 0.9931, 0.9609, 0.9907, 0.9358, 0.9886, 0.9471, 0.9955, 0.95, 0.9975, 0.9383, 0.9886, 0.9471, 0.9907, 0.9358, 0.9975, 0.9383, 0.9955, 0.95, 0.9921, 0.9242, 0.9907, 0.9358, 0.9975, 0.9383, 0.9989, 0.9259, 0.9907, 0.9358, 0.9921, 0.9242, 0.9989, 0.9259, 0.9975, 0.9383, 0.9928, 0.9123, 0.9921, 0.9242, 0.9989, 0.9259, 0.9997, 0.9131, 0.9921, 0.9242, 0.9928, 0.9123, 0.9997, 0.9131, 0.9989, 0.9259, 0.9929, 0.8999, 0.9928, 0.9123, 0.9997, 0.9131, 1.0, 0.9, 0.9928, 0.9123, 0.9929, 0.8999, 1.0, 0.9, 0.9997, 0.9131, 0.9123, 0.007164, 0.8999, 0.007068, 0.9, 0.0, 0.9131, 0.0002852, 0.8999, 0.007068, 0.9123, 0.007164, 0.9131, 0.0002852, 0.9, 0.0, 0.9242, 0.007938, 0.9123, 0.007164, 0.9131, 0.0002852, 0.9259, 0.001136, 0.9123, 0.007164, 0.9242, 0.007937, 0.9259, 0.001136, 0.9131, 0.0002852, 0.9358, 0.009318, 0.9242, 0.007938, 0.9259, 0.001136, 0.9383, 0.002537, 0.9242, 0.007937, 0.9358, 0.009318, 0.9383, 0.002537, 0.9259, 0.001136, 0.9471, 0.01135, 0.9358, 0.009318, 0.9383, 0.002537, 0.95, 0.004466, 0.9358, 0.009318, 0.9471, 0.01135, 0.95, 0.004466, 0.9383, 0.002537, 0.9602, 0.01438, 0.9471, 0.01135, 0.95, 0.004466, 0.9609, 0.006888, 0.9471, 0.01135, 0.9602, 0.01438, 0.9609, 0.006888, 0.95, 0.004466, 0.9783, 0.02167, 0.9602, 0.01438, 0.9609, 0.006888, 0.9902, 0.009763, 0.9602, 0.01438, 0.9783, 0.02167, 0.9902, 0.009763, 0.9609, 0.006888, 0.9856, 0.03983, 0.9783, 0.02167, 0.9902, 0.009763, 0.9931, 0.03912, 0.9783, 0.02167, 0.9856, 0.03983, 0.9931, 0.03912, 0.9902, 0.009763, 0.9886, 0.05293, 0.9856, 0.03983, 0.9931, 0.03912, 0.9955, 0.05, 0.9856, 0.03983, 0.9886, 0.05293, 0.9955, 0.05, 0.9931, 0.03912, 0.9907, 0.06422, 0.9886, 0.05293, 0.9955, 0.05, 0.9975, 0.06173, 0.9886, 0.05293, 0.9907, 0.06422, 0.9975, 0.06173, 0.9955, 0.05, 0.9921, 0.07581, 0.9907, 0.06422, 0.9975, 0.06173, 0.9989, 0.07412, 0.9907, 0.06422, 0.9921, 0.07581, 0.9989, 0.07412, 0.9975, 0.06173, 0.9928, 0.08774, 0.9921, 0.07581, 0.9989, 0.07412, 0.9997, 0.08695, 0.9921, 0.07581, 0.9928, 0.08774, 0.9997, 0.08695, 0.9989, 0.07412, 0.9929, 0.1001, 0.9928, 0.08774, 0.9997, 0.08695, 1.0, 0.1, 0.9928, 0.08774, 0.9929, 0.1001, 1.0, 0.1, 0.9997, 0.08695, 0.08774, 0.007164, 0.1001, 0.007068, 0.1, 0.0, 0.08695, 0.0002852, 0.1001, 0.007068, 0.08774, 0.007164, 0.08695, 0.0002852, 0.1, 0.0, 0.07581, 0.007938, 0.08774, 0.007164, 0.08695, 0.0002852, 0.07412, 0.001136, 0.08774, 0.007164, 0.07581, 0.007937, 0.07412, 0.001136, 0.08695, 0.0002852, 0.06422, 0.009318, 0.07581, 0.007938, 0.07412, 0.001136, 0.06173, 0.002537, 0.07581, 0.007937, 0.06422, 0.009318, 0.06173, 0.002537, 0.07412, 0.001136, 0.05293, 0.01135, 0.06422, 0.009318, 0.06173, 0.002537, 0.05, 0.004466, 0.06422, 0.009318, 0.05293, 0.01135, 0.05, 0.004466, 0.06173, 0.002537, 0.03983, 0.01438, 0.05293, 0.01135, 0.05, 0.004466, 0.03912, 0.006888, 0.05293, 0.01135, 0.03983, 0.01438, 0.03912, 0.006888, 0.05, 0.004466, 0.02167, 0.02167, 0.03983, 0.01438, 0.03912, 0.006888, 0.009763, 0.009763, 0.03983, 0.01438, 0.02167, 0.02167, 0.009763, 0.009763, 0.03912, 0.006888, 0.01438, 0.03983, 0.02167, 0.02167, 0.009763, 0.009763, 0.006888, 0.03912, 0.02167, 0.02167, 0.01438, 0.03983, 0.006888, 0.03912, 0.009763, 0.009763, 0.01135, 0.05293, 0.01438, 0.03983, 0.006888, 0.03912, 0.004466, 0.05, 0.01438, 0.03983, 0.01135, 0.05293, 0.004466, 0.05, 0.006888, 0.03912, 0.009318, 0.06422, 0.01135, 0.05293, 0.004466, 0.05, 0.002537, 0.06173, 0.01135, 0.05293, 0.009318, 0.06422, 0.002537, 0.06173, 0.004466, 0.05, 0.007938, 0.07581, 0.009318, 0.06422, 0.002537, 0.06173, 0.001136, 0.07412, 0.009318, 0.06422, 0.007938, 0.07581, 0.001136, 0.07412, 0.002537, 0.06173, 0.007164, 0.08774, 0.007938, 0.07581, 0.001136, 0.07412, 0.0002852, 0.08695, 0.007938, 0.07581, 0.007164, 0.08774, 0.0002852, 0.08695, 0.001136, 0.07412, 0.007068, 0.1001, 0.007164, 0.08774, 0.0002852, 0.08695, 0.0, 0.1, 0.007164, 0.08774, 0.007068, 0.1001, 0.0, 0.1, 0.0002852, 0.08695, 0.08774, 0.9928, 0.1001, 0.9929, 0.1, 1.0, 0.08695, 0.9997, 0.1001, 0.9929, 0.08774, 0.9928, 0.08695, 0.9997, 0.1, 1.0, 0.07581, 0.9921, 0.08774, 0.9928, 0.08695, 0.9997, 0.07412, 0.9989, 0.08774, 0.9928, 0.07581, 0.9921, 0.07412, 0.9989, 0.08695, 0.9997, 0.06422, 0.9907, 0.07581, 0.9921, 0.07412, 0.9989, 0.06173, 0.9975, 0.07581, 0.9921, 0.06422, 0.9907, 0.06173, 0.9975, 0.07412, 0.9989, 0.05293, 0.9886, 0.06422, 0.9907, 0.06173, 0.9975, 0.05, 0.9955, 0.06422, 0.9907, 0.05293, 0.9886, 0.05, 0.9955, 0.06173, 0.9975, 0.03983, 0.9856, 0.05293, 0.9886, 0.05, 0.9955, 0.03912, 0.9931, 0.05293, 0.9886, 0.03983, 0.9856, 0.03912, 0.9931, 0.05, 0.9955, 0.02167, 0.9783, 0.03983, 0.9856, 0.03912, 0.9931, 0.009763, 0.9902, 0.03983, 0.9856, 0.02167, 0.9783, 0.009763, 0.9902, 0.03912, 0.9931, 0.01438, 0.9602, 0.02167, 0.9783, 0.009763, 0.9902, 0.006888, 0.9609, 0.02167, 0.9783, 0.01438, 0.9602, 0.006888, 0.9609, 0.009763, 0.9902, 0.01135, 0.9471, 0.01438, 0.9602, 0.006888, 0.9609, 0.004466, 0.95, 0.01438, 0.9602, 0.01135, 0.9471, 0.004466, 0.95, 0.006888, 0.9609, 0.009318, 0.9358, 0.01135, 0.9471, 0.004466, 0.95, 0.002537, 0.9383, 0.01135, 0.9471, 0.009318, 0.9358, 0.002537, 0.9383, 0.004466, 0.95, 0.007938, 0.9242, 0.009318, 0.9358, 0.002537, 0.9383, 0.001136, 0.9259, 0.009318, 0.9358, 0.007938, 0.9242, 0.001136, 0.9259, 0.002537, 0.9383, 0.007164, 0.9123, 0.007938, 0.9242, 0.001136, 0.9259, 0.0002852, 0.9131, 0.007938, 0.9242, 0.007164, 0.9123, 0.0002852, 0.9131, 0.001136, 0.9259, 0.007068, 0.8999, 0.007164, 0.9123, 0.0002852, 0.9131, 0.0, 0.9, 0.007164, 0.9123, 0.007068, 0.8999, 0.0, 0.9, 0.0002852, 0.9131, 0.007068, 0.8999, 0.007068, 0.1001, 0.0, 0.1, 0.0, 0.9, 0.007068, 0.1001, 0.007068, 0.8999, 0.0, 0.9, 0.0, 0.1, 0.9, 0.0, 0.1, 0.0, 0.1001, 0.007068, 0.8999, 0.007068, 0.1, 1.0, 0.9, 1.0, 0.8999, 0.9929, 0.1001, 0.9929, 1.0, 0.9, 1.0, 0.1, 0.9929, 0.1001, 0.9929, 0.8999, 0.8999, 0.007068, 0.1001, 0.007068, 0.1, 0.0, 0.9, 0.0, 0.9929, 0.8999, 0.9929, 0.1001, 1.0, 0.1, 1.0, 0.9, 0.1001, 0.9929, 0.8999, 0.9929, 0.9, 1.0, 0.1, 1.0, 0.1, 0.0, 0.1, 0.0, 0.08695, 0.0002852, 0.08695, 0.0002852])
me_plane_005.update()

# ---- objects
ob_post = bpy.data.objects.new('Post', me_plane)
ob_post_roof = bpy.data.objects.new('Post.Roof', me_plane_002)
ob_post_base = bpy.data.objects.new('Post.Base', me_plane_003)
ob_roof_base = bpy.data.objects.new('Roof.Base', me_plane_004)
ob_roof_pillars = bpy.data.objects.new('Roof.Pillars', me_cube_002)
ob_roof = bpy.data.objects.new('Roof', me_plane_005)

# ---- transforms, parenting, visibility, modifiers, constraints
ob_post.location = (0.0, 0.0, 0.0)
ob_post_roof.location = (0.0, 0.0, -0.4)
ob_post_base.location = (0.0, 0.0, 0.0)
ob_roof_base.location = (0.0, 0.0, 0.0)
ob_roof_base.scale = (1.0, 0.6, 1.0)
_m = ob_roof_base.modifiers.new('Mirror', 'MIRROR')
ob_roof_pillars.location = (0.0, 0.0, 0.0)
_m = ob_roof_pillars.modifiers.new('Mirror', 'MIRROR')
_m = ob_roof_pillars.modifiers.new('Array', 'ARRAY')
_m.count = 4
_m.relative_offset_displace = (0.0, -5.55, 0.0)
ob_roof.location = (0.0, 0.0, -0.3)
ob_roof.scale = (7.443, 4.96, 4.588)

# ---- collection membership
col_collection.objects.link(ob_post)
col_collection.objects.link(ob_post_roof)
col_collection.objects.link(ob_post_base)
col_collection.objects.link(ob_roof_base)
col_collection.objects.link(ob_roof_pillars)
col_collection.objects.link(ob_roof)

# ---- scene / render settings (as saved in the file)
scene.frame_start = 1; scene.frame_end = 250; scene.frame_set(1)
scene.render.engine = 'BLENDER_EEVEE_NEXT'
scene.render.fps = 30
scene.cycles.sampling_pattern = 'TABULATED_SOBOL'
scene.view_settings.view_transform = 'Filmic'
bpy.context.view_layer.update()

# ---- added for rendering (the .blend has no active camera and no usable light): camera, sun
cam_auto = bpy.data.cameras.new('AutoCamera')
cam_auto.lens = 50.0
cam_auto.sensor_width = 36.0
cam_auto.clip_end = 1000.0
ob_auto_camera = bpy.data.objects.new('AutoCamera', cam_auto)
scene.collection.objects.link(ob_auto_camera)
ob_auto_camera.location = (17.3537, -20.8245, 16.702)
ob_auto_camera.rotation_euler = (1.09748, -7.21219e-08, 0.694738)
scene.camera = ob_auto_camera
light_auto_sun = bpy.data.lights.new('AutoSun', 'SUN')
light_auto_sun.energy = 3.0
light_auto_sun.angle = 0.0523599
ob_auto_sun = bpy.data.objects.new('AutoSun', light_auto_sun)
scene.collection.objects.link(ob_auto_sun)
ob_auto_sun.rotation_euler = (0.872665, 0.174533, 0.523599)
bpy.context.view_layer.update()
